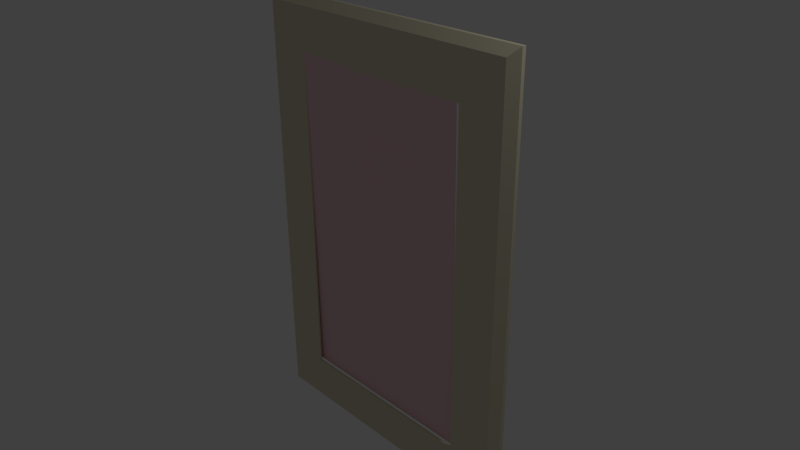 # Source: picture.blend  (saved by Blender 2.76.0; exported with 4.5.12 LTS)
import bpy
from mathutils import Matrix  # noqa: F401  (used for matrix-valued properties, if any)

bpy.ops.wm.read_factory_settings(use_empty=True)
scene = bpy.context.scene
scene.name = 'Scene'

# ---- collections
col_collection_1 = bpy.data.collections.new('Collection 1'); scene.collection.children.link(col_collection_1)

# ---- materials (node trees are filled in below, after node groups)
mat_w__4 = bpy.data.materials.new('w  4')
mat_w__4.alpha_threshold = 0.0
mat_w__4.use_transparent_shadow = False
mat_w__4.diffuse_color = (0.7373, 0.6784, 0.502, 1.0)
mat_w__4.specular_color = (0.1569, 0.1569, 0.1569)
mat_w__4.roughness = 0.5
mat_goldd = bpy.data.materials.new('goldd')
mat_goldd.alpha_threshold = 0.0
mat_goldd.use_transparent_shadow = False
mat_goldd.diffuse_color = (0.3373, 0.2196, 0.06667, 1.0)
mat_goldd.specular_color = (0.749, 0.6627, 0.498)
mat_goldd.roughness = 0.5
mat_glossy_green = bpy.data.materials.new('glossy green')
mat_glossy_green.alpha_threshold = 0.0
mat_glossy_green.use_transparent_shadow = False
mat_glossy_green.diffuse_color = (0.8745, 0.5804, 0.6353, 1.0)
mat_glossy_green.specular_color = (0.1529, 0.1529, 0.1529)
mat_glossy_green.roughness = 0.5

# ---- material node trees

# ---- world
world_world = bpy.data.worlds.new('World'); scene.world = world_world
world_world.color = (0.05088, 0.05088, 0.05088)
world_world.use_sun_shadow = False
world_world.sun_shadow_jitter_overblur = 0.0
world_world.cycles.sampling_method = 'MANUAL'
world_world.cycles.sample_map_resolution = 256

# ---- cameras
cam_camera = bpy.data.cameras.new('Camera')
cam_camera.clip_end = 100.0
cam_camera.lens = 35.0
cam_camera.sensor_width = 32.0
cam_camera.sensor_height = 18.0
cam_camera.ortho_scale = 7.314
cam_camera.dof.focus_distance = 0.0
cam_camera.dof.aperture_fstop = 128.0

# ---- lights
light_lamp = bpy.data.lights.new('Lamp', 'POINT')
light_lamp.transmission_factor = 0.0
light_lamp.cutoff_distance = 30.0
light_lamp.energy = 100.0
light_lamp.shadow_buffer_clip_start = 1.001
light_lamp.shadow_soft_size = 0.1
light_lamp.shadow_maximum_resolution = 0.006
light_lamp.use_absolute_resolution = True
light_lamp.cycles.use_multiple_importance_sampling = False

# ---- meshes
me_rectangle0 = bpy.data.meshes.new('Rectangle0')
me_rectangle0.from_pydata([(0.9426, 23.23, 13.62), (1.006, 23.23, 13.63), (1.068, 23.24, 13.63), (1.125, 23.25, 13.64), (1.177, 23.26, 13.66), (1.22, 23.28, 13.68), (1.253, 23.31, 13.71), (1.273, 23.36, 13.75), (1.277, 23.38, 13.78), (1.279, 23.41, 13.8), (1.28, 23.43, 13.83), (1.281, 23.46, 13.85), (1.28, 23.48, 13.88), (1.279, 23.51, 13.91), (1.278, 23.54, 13.93), (1.31, 23.56, 13.95), (1.342, 23.58, 13.98), (1.37, 23.6, 14.0), (1.395, 23.62, 14.02), (1.415, 23.64, 14.04), (1.428, 23.67, 14.06), (1.433, 23.69, 14.09), (1.436, 24.1, 14.5), (1.308, 24.1, 14.5), (1.33, 27.02, 17.42), (1.357, 27.02, 17.42), (1.383, 27.03, 17.42), (1.407, 27.03, 17.43), (1.429, 27.04, 17.44), (1.447, 27.05, 17.45), (1.46, 27.07, 17.47), (1.468, 27.09, 17.49), (1.474, 27.51, 17.9), (1.51, 27.51, 17.91), (1.545, 27.51, 17.91), (1.578, 27.52, 17.92), (1.609, 27.52, 17.92), (1.635, 27.53, 17.93), (1.657, 27.53, 17.93), (1.673, 27.54, 17.94), (1.731, 27.57, 17.97), (1.783, 27.62, 18.02), (1.826, 27.68, 18.08), (1.86, 27.74, 18.14), (1.884, 27.8, 18.2), (1.897, 27.87, 18.27), (1.9, 27.93, 18.33), (1.826, 27.93, 18.33), (1.83, 28.47, 18.87), (1.917, 28.47, 18.87), (1.922, 29.22, 19.62), (1.946, 29.21, 19.61), (1.969, 29.2, 19.6), (1.992, 29.19, 19.59), (2.015, 29.19, 19.59), (2.036, 29.19, 19.59), (2.057, 29.19, 19.6), (2.076, 29.21, 19.61), (2.085, 29.23, 19.63), (2.085, 29.25, 19.66), (2.081, 29.28, 19.69), (2.074, 29.31, 19.72), (2.069, 29.34, 19.75), (2.068, 29.37, 19.77), (2.075, 29.39, 19.79), (2.127, 29.46, 19.86), (2.184, 29.54, 19.94), (2.243, 29.63, 20.03), (2.299, 29.72, 20.12), (2.349, 29.81, 20.21), (2.389, 29.88, 20.28), (2.416, 29.93, 20.34), (2.428, 29.98, 20.39), (2.43, 30.04, 20.45), (2.422, 30.11, 20.51), (2.409, 30.17, 20.57), (2.394, 30.23, 20.63), (2.379, 30.28, 20.68), (2.367, 30.31, 20.72), (2.395, 30.32, 20.73), (2.427, 30.33, 20.73), (2.459, 30.34, 20.74), (2.49, 30.35, 20.75), (2.517, 30.36, 20.76), (2.536, 30.38, 20.79), (2.547, 30.42, 20.82), (2.548, 30.68, 21.08), (2.023, 30.68, 21.08), (0.9895, 29.51, 19.9), (0.5917, -23.7, 13.62), (0.6553, -23.71, 13.63), (0.7168, -23.71, 13.63), (0.7742, -23.72, 13.64), (0.8253, -23.73, 13.66), (0.8681, -23.76, 13.68), (0.9004, -23.79, 13.71), (0.9203, -23.83, 13.75), (0.9237, -23.86, 13.78), (0.9257, -23.88, 13.8), (0.9264, -23.91, 13.83), (0.9263, -23.93, 13.85), (0.9253, -23.96, 13.88), (0.924, -23.98, 13.91), (0.9223, -24.01, 13.93), (0.9546, -24.03, 13.95), (0.9855, -24.05, 13.98), (1.014, -24.08, 14.0), (1.038, -24.1, 14.02), (1.057, -24.12, 14.04), (1.07, -24.14, 14.06), (1.075, -24.17, 14.09), (1.072, -24.58, 14.5), (0.9437, -24.58, 14.5), (0.9219, -27.5, 17.42), (0.9491, -27.5, 17.42), (0.9753, -27.5, 17.42), (0.9997, -27.51, 17.43), (1.021, -27.52, 17.44), (1.039, -27.53, 17.45), (1.052, -27.55, 17.47), (1.059, -27.57, 17.49), (1.059, -27.98, 17.9), (1.095, -27.99, 17.91), (1.13, -27.99, 17.91), (1.163, -28.0, 17.92), (1.194, -28.0, 17.92), (1.22, -28.01, 17.93), (1.241, -28.01, 17.93), (1.257, -28.02, 17.94), (1.315, -28.05, 17.97), (1.366, -28.1, 18.02), (1.408, -28.16, 18.08), (1.441, -28.22, 18.14), (1.464, -28.29, 18.2), (1.477, -28.35, 18.27), (1.479, -28.41, 18.33), (1.405, -28.41, 18.33), (1.401, -28.95, 18.87), (1.487, -28.95, 18.87), (1.482, -29.71, 19.62), (1.505, -29.7, 19.61), (1.529, -29.68, 19.6), (1.552, -29.68, 19.59), (1.575, -29.67, 19.59), (1.596, -29.67, 19.59), (1.616, -29.68, 19.6), (1.635, -29.69, 19.61), (1.644, -29.72, 19.63), (1.644, -29.74, 19.66), (1.639, -29.77, 19.69), (1.632, -29.8, 19.72), (1.626, -29.83, 19.75), (1.625, -29.86, 19.77), (1.631, -29.87, 19.79), (1.683, -29.94, 19.86), (1.739, -30.03, 19.94), (1.796, -30.12, 20.03), (1.851, -30.21, 20.12), (1.9, -30.3, 20.21), (1.939, -30.37, 20.28), (1.964, -30.42, 20.34), (1.976, -30.47, 20.39), (1.977, -30.53, 20.45), (1.968, -30.6, 20.51), (1.955, -30.66, 20.57), (1.938, -30.72, 20.63), (1.922, -30.77, 20.68), (1.91, -30.8, 20.72), (1.938, -30.81, 20.73), (1.97, -30.82, 20.73), (2.002, -30.83, 20.74), (2.033, -30.84, 20.75), (2.059, -30.85, 20.76), (2.078, -30.88, 20.79), (2.089, -30.91, 20.82), (2.086, -31.17, 21.08), (1.56, -31.17, 21.08), (0.5447, -29.98, 19.9), (0.5916, -23.7, -13.62), (0.6553, -23.71, -13.63), (0.7168, -23.71, -13.63), (0.7742, -23.72, -13.64), (0.8253, -23.73, -13.66), (0.8681, -23.76, -13.68), (0.9004, -23.79, -13.71), (0.9203, -23.83, -13.75), (0.9237, -23.86, -13.78), (0.9257, -23.88, -13.8), (0.9264, -23.91, -13.83), (0.9262, -23.93, -13.85), (0.9253, -23.96, -13.88), (0.924, -23.98, -13.91), (0.9223, -24.01, -13.93), (0.9546, -24.03, -13.95), (0.9855, -24.05, -13.98), (1.014, -24.08, -14.0), (1.038, -24.1, -14.02), (1.057, -24.12, -14.04), (1.07, -24.14, -14.06), (1.075, -24.17, -14.09), (1.072, -24.58, -14.5), (0.9437, -24.58, -14.5), (0.9219, -27.5, -17.42), (0.9491, -27.5, -17.42), (0.9753, -27.5, -17.42), (0.9997, -27.51, -17.43), (1.021, -27.52, -17.44), (1.039, -27.53, -17.45), (1.052, -27.55, -17.47), (1.059, -27.57, -17.49), (1.059, -27.98, -17.9), (1.095, -27.99, -17.91), (1.13, -27.99, -17.91), (1.163, -28.0, -17.92), (1.194, -28.0, -17.92), (1.22, -28.01, -17.93), (1.241, -28.01, -17.93), (1.257, -28.02, -17.94), (1.315, -28.05, -17.97), (1.366, -28.1, -18.02), (1.408, -28.16, -18.08), (1.441, -28.22, -18.14), (1.464, -28.29, -18.2), (1.477, -28.35, -18.27), (1.479, -28.41, -18.33), (1.405, -28.41, -18.33), (1.401, -28.95, -18.87), (1.487, -28.95, -18.87), (1.482, -29.71, -19.62), (1.505, -29.7, -19.61), (1.529, -29.68, -19.6), (1.552, -29.68, -19.59), (1.575, -29.67, -19.59), (1.596, -29.67, -19.59), (1.616, -29.68, -19.6), (1.635, -29.69, -19.61), (1.644, -29.72, -19.63), (1.644, -29.74, -19.66), (1.639, -29.77, -19.69), (1.632, -29.8, -19.72), (1.626, -29.83, -19.75), (1.625, -29.86, -19.77), (1.631, -29.87, -19.79), (1.683, -29.94, -19.86), (1.739, -30.03, -19.94), (1.796, -30.12, -20.03), (1.851, -30.21, -20.12), (1.9, -30.3, -20.21), (1.939, -30.37, -20.28), (1.964, -30.42, -20.34), (1.976, -30.47, -20.39), (1.977, -30.53, -20.45), (1.968, -30.6, -20.51), (1.955, -30.66, -20.57), (1.938, -30.72, -20.63), (1.922, -30.77, -20.68), (1.91, -30.81, -20.72), (1.938, -30.81, -20.73), (1.97, -30.82, -20.73), (2.002, -30.83, -20.74), (2.033, -30.84, -20.75), (2.059, -30.85, -20.76), (2.078, -30.88, -20.79), (2.089, -30.91, -20.82), (2.086, -31.17, -21.08), (1.56, -31.17, -21.08), (0.5447, -29.98, -19.9), (0.9426, 23.23, -13.62), (1.006, 23.23, -13.63), (1.068, 23.24, -13.63), (1.125, 23.25, -13.64), (1.177, 23.26, -13.66), (1.22, 23.28, -13.68), (1.253, 23.31, -13.71), (1.273, 23.36, -13.75), (1.277, 23.38, -13.78), (1.279, 23.41, -13.8), (1.28, 23.43, -13.83), (1.281, 23.46, -13.85), (1.28, 23.48, -13.88), (1.279, 23.51, -13.91), (1.278, 23.54, -13.93), (1.31, 23.56, -13.95), (1.342, 23.58, -13.98), (1.37, 23.6, -14.0), (1.395, 23.62, -14.02), (1.415, 23.64, -14.04), (1.428, 23.67, -14.06), (1.433, 23.69, -14.09), (1.436, 24.1, -14.5), (1.308, 24.1, -14.5), (1.33, 27.02, -17.42), (1.357, 27.02, -17.42), (1.383, 27.03, -17.42), (1.407, 27.03, -17.43), (1.429, 27.04, -17.44), (1.447, 27.05, -17.45), (1.46, 27.07, -17.47), (1.468, 27.09, -17.49), (1.474, 27.51, -17.9), (1.51, 27.51, -17.91), (1.545, 27.51, -17.91), (1.578, 27.52, -17.92), (1.609, 27.52, -17.92), (1.635, 27.53, -17.93), (1.657, 27.53, -17.93), (1.673, 27.54, -17.94), (1.731, 27.57, -17.97), (1.783, 27.62, -18.02), (1.826, 27.68, -18.08), (1.86, 27.74, -18.14), (1.884, 27.8, -18.2), (1.897, 27.87, -18.27), (1.9, 27.93, -18.33), (1.826, 27.93, -18.33), (1.83, 28.47, -18.87), (1.917, 28.47, -18.87), (1.922, 29.22, -19.62), (1.946, 29.21, -19.61), (1.969, 29.2, -19.6), (1.992, 29.19, -19.59), (2.015, 29.19, -19.59), (2.036, 29.19, -19.59), (2.057, 29.19, -19.6), (2.076, 29.21, -19.61), (2.085, 29.23, -19.63), (2.085, 29.25, -19.66), (2.081, 29.28, -19.69), (2.074, 29.31, -19.72), (2.069, 29.34, -19.75), (2.068, 29.37, -19.77), (2.075, 29.39, -19.79), (2.127, 29.46, -19.86), (2.184, 29.54, -19.94), (2.243, 29.63, -20.03), (2.299, 29.72, -20.12), (2.349, 29.81, -20.21), (2.389, 29.88, -20.28), (2.416, 29.93, -20.34), (2.428, 29.98, -20.39), (2.43, 30.04, -20.45), (2.422, 30.11, -20.51), (2.409, 30.17, -20.57), (2.394, 30.23, -20.63), (2.379, 30.28, -20.68), (2.367, 30.31, -20.72), (2.395, 30.32, -20.73), (2.427, 30.33, -20.73), (2.459, 30.34, -20.74), (2.49, 30.35, -20.75), (2.517, 30.36, -20.76), (2.536, 30.38, -20.79), (2.547, 30.42, -20.82), (2.548, 30.68, -21.08), (2.023, 30.68, -21.08), (0.9895, 29.51, -19.9), (1.072, -24.58, 14.5), (1.436, 24.1, 14.5), (1.436, 24.1, 14.5), (0.9437, -24.58, 14.5), (1.308, 24.1, 14.5), (1.308, 24.1, 14.5), (1.479, -28.41, 18.33), (1.9, 27.93, 18.33), (1.9, 27.93, 18.33), (1.405, -28.41, 18.33), (1.826, 27.93, 18.33), (1.826, 27.93, 18.33), (1.401, -28.95, 18.87), (1.83, 28.47, 18.87), (1.83, 28.47, 18.87), (1.487, -28.95, 18.87), (1.917, 28.47, 18.87), (1.917, 28.47, 18.87), (1.482, -29.71, 19.62), (1.922, 29.22, 19.62), (1.922, 29.22, 19.62), (1.575, -29.67, 19.59), (2.015, 29.19, 19.59), (2.015, 29.19, 19.59), (1.596, -29.67, 19.59), (2.036, 29.19, 19.59), (2.036, 29.19, 19.59), (2.086, -31.17, 21.08), (2.548, 30.68, 21.08), (2.548, 30.68, 21.08), (1.56, -31.17, 21.08), (2.023, 30.68, 21.08), (2.023, 30.68, 21.08), (0.5917, -23.7, 13.62), (0.9426, 23.23, 13.62), (0.5917, -23.7, 13.62), (1.072, -24.58, -14.5), (1.072, -24.58, 14.5), (1.072, -24.58, 14.5), (0.9437, -24.58, 14.5), (0.9437, -24.58, -14.5), (0.9437, -24.58, 14.5), (0.9437, -24.58, 14.5), (1.479, -28.41, -18.33), (1.479, -28.41, 18.33), (1.479, -28.41, 18.33), (1.405, -28.41, 18.33), (1.405, -28.41, -18.33), (1.405, -28.41, 18.33), (1.405, -28.41, 18.33), (1.401, -28.95, -18.87), (1.401, -28.95, 18.87), (1.401, -28.95, 18.87), (1.487, -28.95, 18.87), (1.487, -28.95, -18.87), (1.487, -28.95, 18.87), (1.487, -28.95, 18.87), (1.482, -29.71, -19.62), (1.482, -29.71, 19.62), (1.482, -29.71, 19.62), (1.575, -29.67, -19.59), (1.575, -29.67, 19.59), (1.575, -29.67, 19.59), (1.596, -29.67, 19.59), (1.596, -29.67, 19.59), (1.596, -29.67, 19.59), (2.086, -31.17, -21.08), (2.086, -31.17, 21.08), (2.086, -31.17, 21.08), (1.56, -31.17, 21.08), (1.56, -31.17, -21.08), (1.56, -31.17, 21.08), (1.56, -31.17, 21.08), (0.5916, -23.7, -13.62), (0.5917, -23.7, 13.62), (0.5916, -23.7, -13.62), (1.436, 24.1, -14.5), (1.072, -24.58, -14.5), (1.072, -24.58, -14.5), (0.9437, -24.58, -14.5), (1.308, 24.1, -14.5), (0.9437, -24.58, -14.5), (0.9437, -24.58, -14.5), (1.9, 27.93, -18.33), (1.479, -28.41, -18.33), (1.479, -28.41, -18.33), (1.405, -28.41, -18.33), (1.826, 27.93, -18.33), (1.405, -28.41, -18.33), (1.405, -28.41, -18.33), (1.83, 28.47, -18.87), (1.401, -28.95, -18.87), (1.401, -28.95, -18.87), (1.487, -28.95, -18.87), (1.917, 28.47, -18.87), (1.487, -28.95, -18.87), (1.487, -28.95, -18.87), (1.922, 29.22, -19.62), (1.482, -29.71, -19.62), (1.482, -29.71, -19.62), (2.015, 29.19, -19.59), (1.575, -29.67, -19.59), (1.575, -29.67, -19.59), (1.596, -29.67, -19.59), (2.036, 29.19, -19.59), (2.548, 30.68, -21.08), (2.086, -31.17, -21.08), (2.086, -31.17, -21.08), (1.56, -31.17, -21.08), (2.023, 30.68, -21.08), (1.56, -31.17, -21.08), (1.56, -31.17, -21.08), (0.9426, 23.23, -13.62), (0.5916, -23.7, -13.62), (0.9426, 23.23, -13.62), (1.308, 24.1, 14.5), (1.436, 24.1, 14.5), (1.436, 24.1, -14.5), (1.436, 24.1, -14.5), (1.308, 24.1, -14.5), (1.308, 24.1, 14.5), (1.308, 24.1, 14.5), (1.308, 24.1, -14.5), (1.308, 24.1, -14.5), (1.826, 27.93, 18.33), (1.9, 27.93, 18.33), (1.9, 27.93, -18.33), (1.9, 27.93, -18.33), (1.826, 27.93, -18.33), (1.826, 27.93, 18.33), (1.826, 27.93, 18.33), (1.826, 27.93, -18.33), (1.826, 27.93, -18.33), (1.917, 28.47, 18.87), (1.83, 28.47, 18.87), (1.83, 28.47, -18.87), (1.83, 28.47, -18.87), (1.917, 28.47, -18.87), (1.917, 28.47, 18.87), (1.917, 28.47, 18.87), (1.917, 28.47, -18.87), (1.917, 28.47, -18.87), (1.922, 29.22, 19.62), (1.922, 29.22, -19.62), (1.922, 29.22, -19.62), (2.036, 29.19, 19.59), (2.015, 29.19, 19.59), (2.015, 29.19, -19.59), (2.015, 29.19, -19.59), (2.036, 29.19, -19.59), (2.036, 29.19, 19.59), (2.036, 29.19, 19.59), (2.036, 29.19, -19.59), (2.036, 29.19, -19.59), (2.023, 30.68, 21.08), (2.548, 30.68, 21.08), (2.548, 30.68, -21.08), (2.548, 30.68, -21.08), (2.023, 30.68, -21.08), (2.023, 30.68, 21.08), (2.023, 30.68, 21.08), (2.023, 30.68, -21.08), (2.023, 30.68, -21.08), (0.9426, 23.23, 13.62), (0.9426, 23.23, -13.62), (0.9426, 23.23, 13.62)], [], [(0, 90, 89), (0, 1, 90), (91, 90, 1), (1, 2, 91), (92, 91, 2), (2, 3, 92), (93, 92, 3), (3, 4, 93), (94, 93, 4), (4, 5, 94), (95, 94, 5), (5, 6, 95), (96, 95, 6), (6, 7, 96), (97, 96, 7), (7, 8, 97), (98, 97, 8), (8, 9, 98), (99, 98, 9), (9, 10, 99), (100, 99, 10), (10, 11, 100), (101, 100, 11), (11, 12, 101), (102, 101, 12), (12, 13, 102), (103, 102, 13), (13, 14, 103), (104, 103, 14), (14, 15, 104), (105, 104, 15), (15, 16, 105), (106, 105, 16), (16, 17, 106), (107, 106, 17), (17, 18, 107), (108, 107, 18), (18, 19, 108), (109, 108, 19), (19, 20, 109), (110, 109, 20), (20, 21, 110), (111, 110, 21), (21, 22, 111), (112, 356, 357), (358, 23, 112), (113, 359, 360), (361, 24, 113), (114, 113, 24), (24, 25, 114), (115, 114, 25), (25, 26, 115), (116, 115, 26), (26, 27, 116), (117, 116, 27), (27, 28, 117), (118, 117, 28), (28, 29, 118), (119, 118, 29), (29, 30, 119), (120, 119, 30), (30, 31, 120), (121, 120, 31), (31, 32, 121), (122, 121, 32), (32, 33, 122), (123, 122, 33), (33, 34, 123), (124, 123, 34), (34, 35, 124), (125, 124, 35), (35, 36, 125), (126, 125, 36), (36, 37, 126), (127, 126, 37), (37, 38, 127), (128, 127, 38), (38, 39, 128), (129, 128, 39), (39, 40, 129), (130, 129, 40), (40, 41, 130), (131, 130, 41), (41, 42, 131), (132, 131, 42), (42, 43, 132), (133, 132, 43), (43, 44, 133), (134, 133, 44), (44, 45, 134), (135, 134, 45), (45, 46, 135), (136, 362, 363), (364, 47, 136), (137, 365, 366), (367, 48, 137), (138, 368, 369), (370, 49, 138), (139, 371, 372), (373, 50, 139), (140, 374, 375), (376, 51, 140), (141, 140, 51), (51, 52, 141), (142, 141, 52), (52, 53, 142), (143, 142, 53), (53, 54, 143), (144, 377, 378), (379, 55, 144), (145, 380, 381), (382, 56, 145), (146, 145, 56), (56, 57, 146), (147, 146, 57), (57, 58, 147), (148, 147, 58), (58, 59, 148), (149, 148, 59), (59, 60, 149), (150, 149, 60), (60, 61, 150), (151, 150, 61), (61, 62, 151), (152, 151, 62), (62, 63, 152), (153, 152, 63), (63, 64, 153), (154, 153, 64), (64, 65, 154), (155, 154, 65), (65, 66, 155), (156, 155, 66), (66, 67, 156), (157, 156, 67), (67, 68, 157), (158, 157, 68), (68, 69, 158), (159, 158, 69), (69, 70, 159), (160, 159, 70), (70, 71, 160), (161, 160, 71), (71, 72, 161), (162, 161, 72), (72, 73, 162), (163, 162, 73), (73, 74, 163), (164, 163, 74), (74, 75, 164), (165, 164, 75), (75, 76, 165), (166, 165, 76), (76, 77, 166), (167, 166, 77), (77, 78, 167), (168, 167, 78), (78, 79, 168), (169, 168, 79), (79, 80, 169), (170, 169, 80), (80, 81, 170), (171, 170, 81), (81, 82, 171), (172, 171, 82), (82, 83, 172), (173, 172, 83), (83, 84, 173), (174, 173, 84), (84, 85, 174), (175, 174, 85), (85, 86, 175), (176, 383, 384), (385, 87, 176), (177, 386, 387), (388, 88, 177), (389, 177, 88), (88, 390, 391), (179, 178, 89), (89, 90, 179), (180, 179, 90), (90, 91, 180), (181, 180, 91), (91, 92, 181), (182, 181, 92), (92, 93, 182), (183, 182, 93), (93, 94, 183), (184, 183, 94), (94, 95, 184), (185, 184, 95), (95, 96, 185), (186, 185, 96), (96, 97, 186), (187, 186, 97), (97, 98, 187), (188, 187, 98), (98, 99, 188), (189, 188, 99), (99, 100, 189), (190, 189, 100), (100, 101, 190), (191, 190, 101), (101, 102, 191), (192, 191, 102), (102, 103, 192), (193, 192, 103), (103, 104, 193), (194, 193, 104), (104, 105, 194), (195, 194, 105), (105, 106, 195), (196, 195, 106), (106, 107, 196), (197, 196, 107), (107, 108, 197), (198, 197, 108), (108, 109, 198), (199, 198, 109), (109, 110, 199), (200, 199, 110), (110, 111, 200), (201, 392, 393), (394, 395, 201), (202, 396, 397), (398, 113, 202), (203, 202, 113), (113, 114, 203), (204, 203, 114), (114, 115, 204), (205, 204, 115), (115, 116, 205), (206, 205, 116), (116, 117, 206), (207, 206, 117), (117, 118, 207), (208, 207, 118), (118, 119, 208), (209, 208, 119), (119, 120, 209), (210, 209, 120), (120, 121, 210), (211, 210, 121), (121, 122, 211), (212, 211, 122), (122, 123, 212), (213, 212, 123), (123, 124, 213), (214, 213, 124), (124, 125, 214), (215, 214, 125), (125, 126, 215), (216, 215, 126), (126, 127, 216), (217, 216, 127), (127, 128, 217), (218, 217, 128), (128, 129, 218), (219, 218, 129), (129, 130, 219), (220, 219, 130), (130, 131, 220), (221, 220, 131), (131, 132, 221), (222, 221, 132), (132, 133, 222), (223, 222, 133), (133, 134, 223), (224, 223, 134), (134, 135, 224), (225, 399, 400), (401, 402, 225), (226, 403, 404), (405, 137, 226), (227, 406, 407), (408, 409, 227), (228, 410, 411), (412, 139, 228), (229, 413, 414), (415, 140, 229), (230, 229, 140), (140, 141, 230), (231, 230, 141), (141, 142, 231), (232, 231, 142), (142, 143, 232), (233, 416, 417), (418, 419, 233), (234, 233, 420), (421, 145, 234), (235, 234, 145), (145, 146, 235), (236, 235, 146), (146, 147, 236), (237, 236, 147), (147, 148, 237), (238, 237, 148), (148, 149, 238), (239, 238, 149), (149, 150, 239), (240, 239, 150), (150, 151, 240), (241, 240, 151), (151, 152, 241), (242, 241, 152), (152, 153, 242), (243, 242, 153), (153, 154, 243), (244, 243, 154), (154, 155, 244), (245, 244, 155), (155, 156, 245), (246, 245, 156), (156, 157, 246), (247, 246, 157), (157, 158, 247), (248, 247, 158), (158, 159, 248), (249, 248, 159), (159, 160, 249), (250, 249, 160), (160, 161, 250), (251, 250, 161), (161, 162, 251), (252, 251, 162), (162, 163, 252), (253, 252, 163), (163, 164, 253), (254, 253, 164), (164, 165, 254), (255, 254, 165), (165, 166, 255), (256, 255, 166), (166, 167, 256), (257, 256, 167), (167, 168, 257), (258, 257, 168), (168, 169, 258), (259, 258, 169), (169, 170, 259), (260, 259, 170), (170, 171, 260), (261, 260, 171), (171, 172, 261), (262, 261, 172), (172, 173, 262), (263, 262, 173), (173, 174, 263), (264, 263, 174), (174, 175, 264), (265, 422, 423), (424, 425, 265), (266, 426, 427), (428, 177, 266), (429, 266, 177), (177, 430, 431), (268, 267, 178), (178, 179, 268), (269, 268, 179), (179, 180, 269), (270, 269, 180), (180, 181, 270), (271, 270, 181), (181, 182, 271), (272, 271, 182), (182, 183, 272), (273, 272, 183), (183, 184, 273), (274, 273, 184), (184, 185, 274), (275, 274, 185), (185, 186, 275), (276, 275, 186), (186, 187, 276), (277, 276, 187), (187, 188, 277), (278, 277, 188), (188, 189, 278), (279, 278, 189), (189, 190, 279), (280, 279, 190), (190, 191, 280), (281, 280, 191), (191, 192, 281), (282, 281, 192), (192, 193, 282), (283, 282, 193), (193, 194, 283), (284, 283, 194), (194, 195, 284), (285, 284, 195), (195, 196, 285), (286, 285, 196), (196, 197, 286), (287, 286, 197), (197, 198, 287), (288, 287, 198), (198, 199, 288), (289, 288, 199), (199, 200, 289), (290, 432, 433), (434, 435, 290), (291, 436, 437), (438, 202, 291), (292, 291, 202), (202, 203, 292), (293, 292, 203), (203, 204, 293), (294, 293, 204), (204, 205, 294), (295, 294, 205), (205, 206, 295), (296, 295, 206), (206, 207, 296), (297, 296, 207), (207, 208, 297), (298, 297, 208), (208, 209, 298), (299, 298, 209), (209, 210, 299), (300, 299, 210), (210, 211, 300), (301, 300, 211), (211, 212, 301), (302, 301, 212), (212, 213, 302), (303, 302, 213), (213, 214, 303), (304, 303, 214), (214, 215, 304), (305, 304, 215), (215, 216, 305), (306, 305, 216), (216, 217, 306), (307, 306, 217), (217, 218, 307), (308, 307, 218), (218, 219, 308), (309, 308, 219), (219, 220, 309), (310, 309, 220), (220, 221, 310), (311, 310, 221), (221, 222, 311), (312, 311, 222), (222, 223, 312), (313, 312, 223), (223, 224, 313), (314, 439, 440), (441, 442, 314), (315, 443, 444), (445, 226, 315), (316, 446, 447), (448, 449, 316), (317, 450, 451), (452, 228, 317), (318, 453, 454), (455, 229, 318), (319, 318, 229), (229, 230, 319), (320, 319, 230), (230, 231, 320), (321, 320, 231), (231, 232, 321), (322, 456, 457), (458, 459, 322), (323, 460, 233), (233, 234, 323), (324, 323, 234), (234, 235, 324), (325, 324, 235), (235, 236, 325), (326, 325, 236), (236, 237, 326), (327, 326, 237), (237, 238, 327), (328, 327, 238), (238, 239, 328), (329, 328, 239), (239, 240, 329), (330, 329, 240), (240, 241, 330), (331, 330, 241), (241, 242, 331), (332, 331, 242), (242, 243, 332), (333, 332, 243), (243, 244, 333), (334, 333, 244), (244, 245, 334), (335, 334, 245), (245, 246, 335), (336, 335, 246), (246, 247, 336), (337, 336, 247), (247, 248, 337), (338, 337, 248), (248, 249, 338), (339, 338, 249), (249, 250, 339), (340, 339, 250), (250, 251, 340), (341, 340, 251), (251, 252, 341), (342, 341, 252), (252, 253, 342), (343, 342, 253), (253, 254, 343), (344, 343, 254), (254, 255, 344), (345, 344, 255), (255, 256, 345), (346, 345, 256), (256, 257, 346), (347, 346, 257), (257, 258, 347), (348, 347, 258), (258, 259, 348), (349, 348, 259), (259, 260, 349), (350, 349, 260), (260, 261, 350), (351, 350, 261), (261, 262, 351), (352, 351, 262), (262, 263, 352), (353, 352, 263), (263, 264, 353), (354, 461, 462), (463, 464, 354), (355, 465, 466), (467, 266, 355), (468, 355, 266), (266, 469, 470), (1, 0, 267), (267, 268, 1), (2, 1, 268), (268, 269, 2), (3, 2, 269), (269, 270, 3), (4, 3, 270), (270, 271, 4), (5, 4, 271), (271, 272, 5), (6, 5, 272), (272, 273, 6), (7, 6, 273), (273, 274, 7), (8, 7, 274), (274, 275, 8), (9, 8, 275), (275, 276, 9), (10, 9, 276), (276, 277, 10), (11, 10, 277), (277, 278, 11), (12, 11, 278), (278, 279, 12), (13, 12, 279), (279, 280, 13), (14, 13, 280), (280, 281, 14), (15, 14, 281), (281, 282, 15), (16, 15, 282), (282, 283, 16), (17, 16, 283), (283, 284, 17), (18, 17, 284), (284, 285, 18), (19, 18, 285), (285, 286, 19), (20, 19, 286), (286, 287, 20), (21, 20, 287), (287, 288, 21), (22, 21, 288), (288, 289, 22), (471, 472, 473), (474, 475, 476), (24, 477, 478), (479, 291, 24), (25, 24, 291), (291, 292, 25), (26, 25, 292), (292, 293, 26), (27, 26, 293), (293, 294, 27), (28, 27, 294), (294, 295, 28), (29, 28, 295), (295, 296, 29), (30, 29, 296), (296, 297, 30), (31, 30, 297), (297, 298, 31), (32, 31, 298), (298, 299, 32), (33, 32, 299), (299, 300, 33), (34, 33, 300), (300, 301, 34), (35, 34, 301), (301, 302, 35), (36, 35, 302), (302, 303, 36), (37, 36, 303), (303, 304, 37), (38, 37, 304), (304, 305, 38), (39, 38, 305), (305, 306, 39), (40, 39, 306), (306, 307, 40), (41, 40, 307), (307, 308, 41), (42, 41, 308), (308, 309, 42), (43, 42, 309), (309, 310, 43), (44, 43, 310), (310, 311, 44), (45, 44, 311), (311, 312, 45), (46, 45, 312), (312, 313, 46), (480, 481, 482), (483, 484, 485), (48, 486, 487), (488, 315, 48), (489, 490, 491), (492, 493, 494), (50, 495, 496), (497, 317, 50), (51, 498, 499), (500, 318, 51), (52, 51, 318), (318, 319, 52), (53, 52, 319), (319, 320, 53), (54, 53, 320), (320, 321, 54), (501, 502, 503), (504, 505, 506), (56, 507, 508), (509, 323, 56), (57, 56, 323), (323, 324, 57), (58, 57, 324), (324, 325, 58), (59, 58, 325), (325, 326, 59), (60, 59, 326), (326, 327, 60), (61, 60, 327), (327, 328, 61), (62, 61, 328), (328, 329, 62), (63, 62, 329), (329, 330, 63), (64, 63, 330), (330, 331, 64), (65, 64, 331), (331, 332, 65), (66, 65, 332), (332, 333, 66), (67, 66, 333), (333, 334, 67), (68, 67, 334), (334, 335, 68), (69, 68, 335), (335, 336, 69), (70, 69, 336), (336, 337, 70), (71, 70, 337), (337, 338, 71), (72, 71, 338), (338, 339, 72), (73, 72, 339), (339, 340, 73), (74, 73, 340), (340, 341, 74), (75, 74, 341), (341, 342, 75), (76, 75, 342), (342, 343, 76), (77, 76, 343), (343, 344, 77), (78, 77, 344), (344, 345, 78), (79, 78, 345), (345, 346, 79), (80, 79, 346), (346, 347, 80), (81, 80, 347), (347, 348, 81), (82, 81, 348), (348, 349, 82), (83, 82, 349), (349, 350, 83), (84, 83, 350), (350, 351, 84), (85, 84, 351), (351, 352, 85), (86, 85, 352), (352, 353, 86), (510, 511, 512), (513, 514, 515), (88, 516, 517), (518, 355, 88), (519, 88, 355), (355, 520, 521)])
me_rectangle0.polygons.foreach_set('material_index', [0, 0, 0, 0, 0, 0, 0, 0, 0, 0, 0, 0, 0, 0, 0, 0, 0, 0, 0, 0, 0, 0, 0, 0, 0, 0, 0, 0, 0, 0, 0, 0, 0, 0, 0, 0, 0, 0, 0, 0, 0, 0, 1, 1, 0, 0, 0, 0, 0, 0, 0, 0, 0, 0, 0, 0, 0, 0, 0, 0, 0, 0, 1, 1, 0, 0, 0, 0, 0, 0, 0, 0, 0, 0, 0, 0, 0, 0, 0, 0, 0, 0, 0, 0, 0, 0, 0, 0, 0, 0, 0, 0, 0, 0, 1, 1, 0, 0, 0, 0, 0, 0, 0, 0, 0, 0, 0, 0, 0, 0, 0, 0, 0, 0, 0, 0, 0, 0, 0, 0, 0, 0, 0, 0, 0, 0, 0, 0, 0, 0, 0, 0, 0, 0, 0, 0, 0, 0, 0, 0, 0, 0, 0, 0, 0, 0, 0, 0, 0, 0, 0, 0, 0, 0, 0, 0, 0, 0, 0, 0, 0, 0, 0, 0, 0, 0, 0, 0, 0, 0, 1, 1, 0, 0, 0, 0, 0, 0, 0, 0, 0, 0, 0, 0, 0, 0, 0, 0, 0, 0, 0, 0, 0, 0, 0, 0, 0, 0, 0, 0, 0, 0, 0, 0, 0, 0, 0, 0, 0, 0, 0, 0, 0, 0, 0, 0, 0, 0, 0, 0, 1, 1, 0, 0, 0, 0, 0, 0, 0, 0, 0, 0, 0, 0, 0, 0, 0, 0, 0, 0, 1, 1, 0, 0, 0, 0, 0, 0, 0, 0, 0, 0, 0, 0, 0, 0, 0, 0, 0, 0, 0, 0, 0, 0, 0, 0, 0, 0, 0, 0, 0, 0, 1, 1, 0, 0, 0, 0, 0, 0, 0, 0, 0, 0, 0, 0, 0, 0, 0, 0, 0, 0, 0, 0, 0, 0, 0, 0, 0, 0, 0, 0, 0, 0, 0, 0, 0, 0, 0, 0, 0, 0, 0, 0, 0, 0, 0, 0, 0, 0, 0, 0, 0, 0, 0, 0, 0, 0, 0, 0, 0, 0, 0, 0, 0, 0, 0, 0, 0, 0, 0, 0, 0, 0, 0, 0, 0, 0, 1, 1, 0, 0, 0, 0, 0, 0, 0, 0, 0, 0, 0, 0, 0, 0, 0, 0, 0, 0, 0, 0, 0, 0, 0, 0, 0, 0, 0, 0, 0, 0, 0, 0, 0, 0, 0, 0, 0, 0, 0, 0, 0, 0, 0, 0, 0, 0, 0, 0, 1, 1, 0, 0, 0, 0, 0, 0, 0, 0, 0, 0, 0, 0, 0, 0, 0, 0, 0, 0, 1, 1, 0, 0, 0, 0, 0, 0, 0, 0, 0, 0, 0, 0, 0, 0, 0, 0, 0, 0, 0, 0, 0, 0, 0, 0, 0, 0, 0, 0, 0, 0, 1, 1, 0, 0, 0, 0, 0, 0, 0, 0, 0, 0, 0, 0, 0, 0, 0, 0, 0, 0, 0, 0, 0, 0, 0, 0, 0, 0, 0, 0, 0, 0, 0, 0, 0, 0, 0, 0, 0, 0, 0, 0, 0, 0, 0, 0, 0, 0, 0, 0, 0, 0, 0, 0, 0, 0, 0, 0, 0, 0, 0, 0, 0, 0, 0, 0, 0, 0, 0, 0, 0, 0, 0, 0, 0, 0, 1, 1, 0, 0, 0, 0, 0, 0, 0, 0, 0, 0, 0, 0, 0, 0, 0, 0, 0, 0, 0, 0, 0, 0, 0, 0, 0, 0, 0, 0, 0, 0, 0, 0, 0, 0, 0, 0, 0, 0, 0, 0, 0, 0, 0, 0, 0, 0, 0, 0, 1, 1, 0, 0, 0, 0, 0, 0, 0, 0, 0, 0, 0, 0, 0, 0, 0, 0, 0, 0, 1, 1, 0, 0, 0, 0, 0, 0, 0, 0, 0, 0, 0, 0, 0, 0, 0, 0, 0, 0, 0, 0, 0, 0, 0, 0, 0, 0, 0, 0, 0, 0, 1, 1, 0, 0, 0, 0, 0, 0, 0, 0, 0, 0, 0, 0, 0, 0, 0, 0, 0, 0, 0, 0, 0, 0, 0, 0, 0, 0, 0, 0, 0, 0, 0, 0, 0, 0, 0, 0, 0, 0, 0, 0, 0, 0, 0, 0, 0, 0, 0, 0, 0, 0, 0, 0, 0, 0, 0, 0, 0, 0, 0, 0, 0, 0, 0, 0, 0, 0, 0, 0, 0, 0, 0, 0, 0, 0, 1, 1, 0, 0, 0, 0, 0, 0])
_uv = me_rectangle0.uv_layers.new(name='UVMap')
_uv.uv.foreach_set('vector', [0.879, 0.8228, 0.1209, 0.8229, 0.121, 0.8228, 0.879, 0.8228, 0.8791, 0.8229, 0.1209, 0.8229, 0.1208, 0.823, 0.1209, 0.8229, 0.8791, 0.8229, 0.8791, 0.8229, 0.8792, 0.823, 0.1208, 0.823, 0.1207, 0.8232, 0.1208, 0.823, 0.8792, 0.823, 0.8792, 0.823, 0.8793, 0.8232, 0.1207, 0.8232, 0.1205, 0.8235, 0.1207, 0.8232, 0.8793, 0.8232, 0.8793, 0.8232, 0.8795, 0.8235, 0.1205, 0.8235, 0.1201, 0.8241, 0.1205, 0.8235, 0.8795, 0.8235, 0.8795, 0.8235, 0.8799, 0.8241, 0.1201, 0.8241, 0.1196, 0.8248, 0.1201, 0.8241, 0.8799, 0.8241, 0.8799, 0.8241, 0.8804, 0.8248, 0.1196, 0.8248, 0.1189, 0.8258, 0.1196, 0.8248, 0.8804, 0.8248, 0.8804, 0.8248, 0.8811, 0.8258, 0.1189, 0.8258, 0.1185, 0.8264, 0.1189, 0.8258, 0.8811, 0.8258, 0.8811, 0.8258, 0.8815, 0.8264, 0.1185, 0.8264, 0.1181, 0.827, 0.1185, 0.8264, 0.8815, 0.8264, 0.8815, 0.8264, 0.8819, 0.827, 0.1181, 0.827, 0.1177, 0.8276, 0.1181, 0.827, 0.8819, 0.827, 0.8819, 0.827, 0.8823, 0.8276, 0.1177, 0.8276, 0.1173, 0.8282, 0.1177, 0.8276, 0.8823, 0.8276, 0.8823, 0.8276, 0.8827, 0.8282, 0.1173, 0.8282, 0.1169, 0.8288, 0.1173, 0.8282, 0.8827, 0.8282, 0.8827, 0.8282, 0.8831, 0.8288, 0.1169, 0.8288, 0.1164, 0.8294, 0.1169, 0.8288, 0.8831, 0.8288, 0.8831, 0.8288, 0.8836, 0.8294, 0.1164, 0.8294, 0.116, 0.8301, 0.1164, 0.8294, 0.8836, 0.8294, 0.8836, 0.8294, 0.884, 0.8301, 0.116, 0.8301, 0.1157, 0.8306, 0.116, 0.8301, 0.884, 0.8301, 0.884, 0.8301, 0.8843, 0.8306, 0.1157, 0.8306, 0.1153, 0.8311, 0.1157, 0.8306, 0.8843, 0.8306, 0.8843, 0.8306, 0.8847, 0.8311, 0.1153, 0.8311, 0.115, 0.8316, 0.1153, 0.8311, 0.8847, 0.8311, 0.8847, 0.8311, 0.885, 0.8316, 0.115, 0.8316, 0.1146, 0.8321, 0.115, 0.8316, 0.885, 0.8316, 0.885, 0.8316, 0.8854, 0.8321, 0.1146, 0.8321, 0.1142, 0.8326, 0.1146, 0.8321, 0.8854, 0.8321, 0.8854, 0.8321, 0.8858, 0.8326, 0.1142, 0.8326, 0.1139, 0.8332, 0.1142, 0.8326, 0.8858, 0.8326, 0.8858, 0.8326, 0.8861, 0.8332, 0.1139, 0.8332, 0.1135, 0.8337, 0.1139, 0.8332, 0.8861, 0.8332, 0.8861, 0.8332, 0.8865, 0.8337, 0.1135, 0.8337, 0.1069, 0.8434, 0.1135, 0.8337, 0.8865, 0.8337, 0.8865, 0.8337, 0.8931, 0.8434, 0.1069, 0.8434, 0.8931, 0.2315, 0.8931, 0.314, 0.1069, 0.314, 0.1069, 0.314, 0.1069, 0.2315, 0.8931, 0.2315, 0.05972, 0.9126, 0.1069, 0.8434, 0.8931, 0.8434, 0.8931, 0.8434, 0.9403, 0.9126, 0.05972, 0.9126, 0.05967, 0.9127, 0.05972, 0.9126, 0.9403, 0.9126, 0.9403, 0.9126, 0.9403, 0.9127, 0.05967, 0.9127, 0.05961, 0.9128, 0.05967, 0.9127, 0.9403, 0.9127, 0.9403, 0.9127, 0.9404, 0.9128, 0.05961, 0.9128, 0.05952, 0.9129, 0.05961, 0.9128, 0.9404, 0.9128, 0.9404, 0.9128, 0.9405, 0.9129, 0.05952, 0.9129, 0.05938, 0.9131, 0.05952, 0.9129, 0.9405, 0.9129, 0.9405, 0.9129, 0.9406, 0.9131, 0.05938, 0.9131, 0.05918, 0.9134, 0.05938, 0.9131, 0.9406, 0.9131, 0.9406, 0.9131, 0.9408, 0.9134, 0.05918, 0.9134, 0.0589, 0.9138, 0.05918, 0.9134, 0.9408, 0.9134, 0.9408, 0.9134, 0.9411, 0.9138, 0.0589, 0.9138, 0.05853, 0.9144, 0.0589, 0.9138, 0.9411, 0.9138, 0.9411, 0.9138, 0.9415, 0.9144, 0.05853, 0.9144, 0.05186, 0.9242, 0.05853, 0.9144, 0.9415, 0.9144, 0.9415, 0.9144, 0.9481, 0.9242, 0.05186, 0.9242, 0.05179, 0.9243, 0.05186, 0.9242, 0.9481, 0.9242, 0.9481, 0.9242, 0.9482, 0.9243, 0.05179, 0.9243, 0.05172, 0.9244, 0.05179, 0.9243, 0.9482, 0.9243, 0.9482, 0.9243, 0.9483, 0.9244, 0.05172, 0.9244, 0.05165, 0.9245, 0.05172, 0.9244, 0.9483, 0.9244, 0.9483, 0.9244, 0.9483, 0.9245, 0.05165, 0.9245, 0.05158, 0.9246, 0.05165, 0.9245, 0.9483, 0.9245, 0.9483, 0.9245, 0.9484, 0.9246, 0.05158, 0.9246, 0.05151, 0.9247, 0.05158, 0.9246, 0.9484, 0.9246, 0.9484, 0.9246, 0.9485, 0.9247, 0.05151, 0.9247, 0.05143, 0.9248, 0.05151, 0.9247, 0.9485, 0.9247, 0.9485, 0.9247, 0.9486, 0.9248, 0.05143, 0.9248, 0.05135, 0.9249, 0.05143, 0.9248, 0.9486, 0.9248, 0.9486, 0.9248, 0.9487, 0.9249, 0.05135, 0.9249, 0.05078, 0.9258, 0.05135, 0.9249, 0.9487, 0.9249, 0.9487, 0.9249, 0.9492, 0.9258, 0.05078, 0.9258, 0.05, 0.9269, 0.05078, 0.9258, 0.9492, 0.9258, 0.9492, 0.9258, 0.95, 0.9269, 0.05, 0.9269, 0.04907, 0.9283, 0.05, 0.9269, 0.95, 0.9269, 0.95, 0.9269, 0.9509, 0.9283, 0.04907, 0.9283, 0.04806, 0.9297, 0.04907, 0.9283, 0.9509, 0.9283, 0.9509, 0.9283, 0.9519, 0.9297, 0.04806, 0.9297, 0.047, 0.9313, 0.04806, 0.9297, 0.9519, 0.9297, 0.9519, 0.9297, 0.953, 0.9313, 0.047, 0.9313, 0.04598, 0.9328, 0.047, 0.9313, 0.953, 0.9313, 0.953, 0.9313, 0.954, 0.9328, 0.04598, 0.9328, 0.04503, 0.9342, 0.04598, 0.9328, 0.954, 0.9328, 0.954, 0.9328, 0.955, 0.9342, 0.04503, 0.9342, 0.955, 0.547, 0.955, 0.5945, 0.04503, 0.5945, 0.04503, 0.5945, 0.04503, 0.547, 0.955, 0.547, 0.03623, 0.9471, 0.04503, 0.9342, 0.955, 0.9342, 0.955, 0.9342, 0.9638, 0.9471, 0.03623, 0.9471, 0.03623, 0.6028, 0.03623, 0.547, 0.9638, 0.547, 0.9638, 0.547, 0.9638, 0.6028, 0.03623, 0.6028, 0.02407, 0.9649, 0.03623, 0.9471, 0.9638, 0.9471, 0.9638, 0.9471, 0.9759, 0.9649, 0.02407, 0.9649, 0.9757, 0.9646, 0.9759, 0.9649, 0.02407, 0.9649, 0.02407, 0.9649, 0.02427, 0.9646, 0.9757, 0.9646, 0.9756, 0.9644, 0.9757, 0.9646, 0.02427, 0.9646, 0.02427, 0.9646, 0.02445, 0.9644, 0.9756, 0.9644, 0.9754, 0.9642, 0.9756, 0.9644, 0.02445, 0.9644, 0.02445, 0.9644, 0.02458, 0.9642, 0.9754, 0.9642, 0.9753, 0.9641, 0.9754, 0.9642, 0.02458, 0.9642, 0.02458, 0.9642, 0.02466, 0.9641, 0.9753, 0.9641, 0.02465, 0.6763, 0.02466, 0.6624, 0.9753, 0.6624, 0.9753, 0.6624, 0.9754, 0.6763, 0.02465, 0.6763, 0.02454, 0.9642, 0.02465, 0.9641, 0.9754, 0.9641, 0.9754, 0.9641, 0.9755, 0.9642, 0.02454, 0.9642, 0.02429, 0.9646, 0.02454, 0.9642, 0.9755, 0.9642, 0.9755, 0.9642, 0.9757, 0.9646, 0.02429, 0.9646, 0.02397, 0.9651, 0.02429, 0.9646, 0.9757, 0.9646, 0.9757, 0.9646, 0.976, 0.9651, 0.02397, 0.9651, 0.02355, 0.9657, 0.02397, 0.9651, 0.976, 0.9651, 0.976, 0.9651, 0.9765, 0.9657, 0.02355, 0.9657, 0.02307, 0.9664, 0.02355, 0.9657, 0.9765, 0.9657, 0.9765, 0.9657, 0.9769, 0.9664, 0.02307, 0.9664, 0.02258, 0.9671, 0.02307, 0.9664, 0.9769, 0.9664, 0.9769, 0.9664, 0.9774, 0.9671, 0.02258, 0.9671, 0.02211, 0.9678, 0.02258, 0.9671, 0.9774, 0.9671, 0.9774, 0.9671, 0.9779, 0.9678, 0.02211, 0.9678, 0.0217, 0.9684, 0.02211, 0.9678, 0.9779, 0.9678, 0.9779, 0.9678, 0.9783, 0.9684, 0.0217, 0.9684, 0.0214, 0.9688, 0.0217, 0.9684, 0.9783, 0.9684, 0.9783, 0.9684, 0.9786, 0.9688, 0.0214, 0.9688, 0.0203, 0.9705, 0.0214, 0.9688, 0.9786, 0.9688, 0.9786, 0.9688, 0.9797, 0.9705, 0.0203, 0.9705, 0.01896, 0.9724, 0.0203, 0.9705, 0.9797, 0.9705, 0.9797, 0.9705, 0.981, 0.9724, 0.01896, 0.9724, 0.01749, 0.9746, 0.01896, 0.9724, 0.981, 0.9724, 0.981, 0.9724, 0.9825, 0.9746, 0.01749, 0.9746, 0.016, 0.9768, 0.01749, 0.9746, 0.9825, 0.9746, 0.9825, 0.9746, 0.984, 0.9768, 0.016, 0.9768, 0.01461, 0.9788, 0.016, 0.9768, 0.984, 0.9768, 0.984, 0.9768, 0.9854, 0.9788, 0.01461, 0.9788, 0.01344, 0.9805, 0.01461, 0.9788, 0.9854, 0.9788, 0.9854, 0.9788, 0.9866, 0.9805, 0.01344, 0.9805, 0.01258, 0.9818, 0.01344, 0.9805, 0.9866, 0.9805, 0.9866, 0.9805, 0.9874, 0.9818, 0.01258, 0.9818, 0.01174, 0.983, 0.01258, 0.9818, 0.9874, 0.9818, 0.9874, 0.9818, 0.9883, 0.983, 0.01174, 0.983, 0.01078, 0.9844, 0.01174, 0.983, 0.9883, 0.983, 0.9883, 0.983, 0.9892, 0.9844, 0.01078, 0.9844, 0.009758, 0.9859, 0.01078, 0.9844, 0.9892, 0.9844, 0.9892, 0.9844, 0.9902, 0.9859, 0.009758, 0.9859, 0.008748, 0.9874, 0.009758, 0.9859, 0.9902, 0.9859, 0.9902, 0.9859, 0.9913, 0.9874, 0.008748, 0.9874, 0.007809, 0.9888, 0.008748, 0.9874, 0.9913, 0.9874, 0.9913, 0.9874, 0.9922, 0.9888, 0.007809, 0.9888, 0.007004, 0.99, 0.007809, 0.9888, 0.9922, 0.9888, 0.9922, 0.9888, 0.993, 0.99, 0.007004, 0.99, 0.006398, 0.9908, 0.007004, 0.99, 0.993, 0.99, 0.993, 0.99, 0.9936, 0.9908, 0.006398, 0.9908, 0.006254, 0.9911, 0.006398, 0.9908, 0.9936, 0.9908, 0.9936, 0.9908, 0.9937, 0.9911, 0.006254, 0.9911, 0.006149, 0.9912, 0.006254, 0.9911, 0.9937, 0.9911, 0.9937, 0.9911, 0.9939, 0.9912, 0.006149, 0.9912, 0.00604, 0.9914, 0.006149, 0.9912, 0.9939, 0.9912, 0.9939, 0.9912, 0.994, 0.9914, 0.00604, 0.9914, 0.005886, 0.9916, 0.00604, 0.9914, 0.994, 0.9914, 0.994, 0.9914, 0.9941, 0.9916, 0.005886, 0.9916, 0.005644, 0.992, 0.005886, 0.9916, 0.9941, 0.9916, 0.9941, 0.9916, 0.9944, 0.992, 0.005644, 0.992, 0.005273, 0.9925, 0.005644, 0.992, 0.9944, 0.992, 0.9944, 0.992, 0.9947, 0.9925, 0.005273, 0.9925, 0.004731, 0.9933, 0.005273, 0.9925, 0.9947, 0.9925, 0.9947, 0.9925, 0.9953, 0.9933, 0.004731, 0.9933, 0.0004997, 0.9995, 0.004731, 0.9933, 0.9953, 0.9933, 0.9953, 0.9933, 0.9995, 0.9995, 0.0004997, 0.9995, 0.9995, 0.6605, 0.9995, 0.9988, 0.0004995, 0.9988, 0.0004995, 0.9988, 0.0004995, 0.6605, 0.9995, 0.6605, 0.9805, 0.9716, 0.9995, 0.9995, 0.0004995, 0.9995, 0.0004995, 0.9995, 0.01953, 0.9716, 0.9805, 0.9716, 0.879, 0.8228, 0.9805, 0.9716, 0.01953, 0.9716, 0.01953, 0.9716, 0.121, 0.8228, 0.879, 0.8228, 0.1209, 0.1771, 0.121, 0.1772, 0.121, 0.8228, 0.121, 0.8228, 0.1209, 0.8229, 0.1209, 0.1771, 0.1208, 0.177, 0.1209, 0.1771, 0.1209, 0.8229, 0.1209, 0.8229, 0.1208, 0.823, 0.1208, 0.177, 0.1207, 0.1768, 0.1208, 0.177, 0.1208, 0.823, 0.1208, 0.823, 0.1207, 0.8232, 0.1207, 0.1768, 0.1205, 0.1765, 0.1207, 0.1768, 0.1207, 0.8232, 0.1207, 0.8232, 0.1205, 0.8235, 0.1205, 0.1765, 0.1201, 0.1759, 0.1205, 0.1765, 0.1205, 0.8235, 0.1205, 0.8235, 0.1201, 0.8241, 0.1201, 0.1759, 0.1196, 0.1752, 0.1201, 0.1759, 0.1201, 0.8241, 0.1201, 0.8241, 0.1196, 0.8248, 0.1196, 0.1752, 0.1189, 0.1742, 0.1196, 0.1752, 0.1196, 0.8248, 0.1196, 0.8248, 0.1189, 0.8258, 0.1189, 0.1742, 0.1185, 0.1736, 0.1189, 0.1742, 0.1189, 0.8258, 0.1189, 0.8258, 0.1185, 0.8264, 0.1185, 0.1736, 0.1181, 0.173, 0.1185, 0.1736, 0.1185, 0.8264, 0.1185, 0.8264, 0.1181, 0.827, 0.1181, 0.173, 0.1177, 0.1724, 0.1181, 0.173, 0.1181, 0.827, 0.1181, 0.827, 0.1177, 0.8276, 0.1177, 0.1724, 0.1173, 0.1718, 0.1177, 0.1724, 0.1177, 0.8276, 0.1177, 0.8276, 0.1173, 0.8282, 0.1173, 0.1718, 0.1169, 0.1712, 0.1173, 0.1718, 0.1173, 0.8282, 0.1173, 0.8282, 0.1169, 0.8288, 0.1169, 0.1712, 0.1164, 0.1706, 0.1169, 0.1712, 0.1169, 0.8288, 0.1169, 0.8288, 0.1164, 0.8294, 0.1164, 0.1706, 0.116, 0.1699, 0.1164, 0.1706, 0.1164, 0.8294, 0.1164, 0.8294, 0.116, 0.8301, 0.116, 0.1699, 0.1157, 0.1694, 0.116, 0.1699, 0.116, 0.8301, 0.116, 0.8301, 0.1157, 0.8306, 0.1157, 0.1694, 0.1153, 0.1689, 0.1157, 0.1694, 0.1157, 0.8306, 0.1157, 0.8306, 0.1153, 0.8311, 0.1153, 0.1689, 0.115, 0.1684, 0.1153, 0.1689, 0.1153, 0.8311, 0.1153, 0.8311, 0.115, 0.8316, 0.115, 0.1684, 0.1146, 0.1679, 0.115, 0.1684, 0.115, 0.8316, 0.115, 0.8316, 0.1146, 0.8321, 0.1146, 0.1679, 0.1142, 0.1674, 0.1146, 0.1679, 0.1146, 0.8321, 0.1146, 0.8321, 0.1142, 0.8326, 0.1142, 0.1674, 0.1139, 0.1668, 0.1142, 0.1674, 0.1142, 0.8326, 0.1142, 0.8326, 0.1139, 0.8332, 0.1139, 0.1668, 0.1135, 0.1663, 0.1139, 0.1668, 0.1139, 0.8332, 0.1139, 0.8332, 0.1135, 0.8337, 0.1135, 0.1663, 0.1069, 0.1566, 0.1135, 0.1663, 0.1135, 0.8337, 0.1135, 0.8337, 0.1069, 0.8434, 0.1069, 0.1566, 0.8434, 0.2315, 0.8434, 0.314, 0.1566, 0.314, 0.1566, 0.314, 0.1566, 0.2315, 0.8434, 0.2315, 0.05972, 0.08736, 0.1069, 0.1566, 0.1069, 0.8434, 0.1069, 0.8434, 0.05972, 0.9126, 0.05972, 0.08736, 0.05967, 0.0873, 0.05972, 0.08736, 0.05972, 0.9126, 0.05972, 0.9126, 0.05967, 0.9127, 0.05967, 0.0873, 0.05961, 0.08721, 0.05967, 0.0873, 0.05967, 0.9127, 0.05967, 0.9127, 0.05961, 0.9128, 0.05961, 0.08721, 0.05952, 0.08707, 0.05961, 0.08721, 0.05961, 0.9128, 0.05961, 0.9128, 0.05952, 0.9129, 0.05952, 0.08707, 0.05938, 0.08687, 0.05952, 0.08707, 0.05952, 0.9129, 0.05952, 0.9129, 0.05938, 0.9131, 0.05938, 0.08687, 0.05918, 0.08657, 0.05938, 0.08687, 0.05938, 0.9131, 0.05938, 0.9131, 0.05918, 0.9134, 0.05918, 0.08657, 0.0589, 0.08617, 0.05918, 0.08657, 0.05918, 0.9134, 0.05918, 0.9134, 0.0589, 0.9138, 0.0589, 0.08617, 0.05853, 0.08562, 0.0589, 0.08617, 0.0589, 0.9138, 0.0589, 0.9138, 0.05853, 0.9144, 0.05853, 0.08562, 0.05186, 0.07583, 0.05853, 0.08562, 0.05853, 0.9144, 0.05853, 0.9144, 0.05186, 0.9242, 0.05186, 0.07583, 0.05179, 0.07573, 0.05186, 0.07583, 0.05186, 0.9242, 0.05186, 0.9242, 0.05179, 0.9243, 0.05179, 0.07573, 0.05172, 0.07564, 0.05179, 0.07573, 0.05179, 0.9243, 0.05179, 0.9243, 0.05172, 0.9244, 0.05172, 0.07564, 0.05165, 0.07553, 0.05172, 0.07564, 0.05172, 0.9244, 0.05172, 0.9244, 0.05165, 0.9245, 0.05165, 0.07553, 0.05158, 0.07543, 0.05165, 0.07553, 0.05165, 0.9245, 0.05165, 0.9245, 0.05158, 0.9246, 0.05158, 0.07543, 0.05151, 0.07532, 0.05158, 0.07543, 0.05158, 0.9246, 0.05158, 0.9246, 0.05151, 0.9247, 0.05151, 0.07532, 0.05143, 0.0752, 0.05151, 0.07532, 0.05151, 0.9247, 0.05151, 0.9247, 0.05143, 0.9248, 0.05143, 0.0752, 0.05135, 0.07508, 0.05143, 0.0752, 0.05143, 0.9248, 0.05143, 0.9248, 0.05135, 0.9249, 0.05135, 0.07508, 0.05078, 0.07425, 0.05135, 0.07508, 0.05135, 0.9249, 0.05135, 0.9249, 0.05078, 0.9258, 0.05078, 0.07425, 0.05, 0.07311, 0.05078, 0.07425, 0.05078, 0.9258, 0.05078, 0.9258, 0.05, 0.9269, 0.05, 0.07311, 0.04907, 0.07175, 0.05, 0.07311, 0.05, 0.9269, 0.05, 0.9269, 0.04907, 0.9283, 0.04907, 0.07175, 0.04806, 0.07026, 0.04907, 0.07175, 0.04907, 0.9283, 0.04907, 0.9283, 0.04806, 0.9297, 0.04806, 0.07026, 0.047, 0.06871, 0.04806, 0.07026, 0.04806, 0.9297, 0.04806, 0.9297, 0.047, 0.9313, 0.047, 0.06871, 0.04598, 0.06721, 0.047, 0.06871, 0.047, 0.9313, 0.047, 0.9313, 0.04598, 0.9328, 0.04598, 0.06721, 0.04503, 0.06582, 0.04598, 0.06721, 0.04598, 0.9328, 0.04598, 0.9328, 0.04503, 0.9342, 0.04503, 0.06582, 0.9342, 0.547, 0.9342, 0.5945, 0.06582, 0.5945, 0.06582, 0.5945, 0.06582, 0.547, 0.9342, 0.547, 0.03623, 0.05291, 0.04503, 0.06582, 0.04503, 0.9342, 0.04503, 0.9342, 0.03623, 0.9471, 0.03623, 0.05291, 0.05291, 0.6028, 0.05291, 0.547, 0.9471, 0.547, 0.9471, 0.547, 0.9471, 0.6028, 0.05291, 0.6028, 0.02407, 0.03507, 0.03623, 0.05291, 0.03623, 0.9471, 0.03623, 0.9471, 0.02407, 0.9649, 0.02407, 0.03507, 0.9757, 0.03536, 0.9759, 0.03507, 0.9759, 0.9649, 0.9759, 0.9649, 0.9757, 0.9646, 0.9757, 0.03536, 0.9756, 0.03563, 0.9757, 0.03536, 0.9757, 0.9646, 0.9757, 0.9646, 0.9756, 0.9644, 0.9756, 0.03563, 0.9754, 0.03583, 0.9756, 0.03563, 0.9756, 0.9644, 0.9756, 0.9644, 0.9754, 0.9642, 0.9754, 0.03583, 0.9753, 0.03594, 0.9754, 0.03583, 0.9754, 0.9642, 0.9754, 0.9642, 0.9753, 0.9641, 0.9753, 0.03594, 0.02465, 0.03592, 0.02466, 0.03594, 0.02466, 0.9641, 0.02466, 0.9641, 0.02465, 0.9641, 0.02465, 0.03592, 0.02454, 0.03576, 0.02465, 0.03592, 0.02465, 0.9641, 0.02465, 0.9641, 0.02454, 0.9642, 0.02454, 0.03576, 0.02429, 0.0354, 0.02454, 0.03576, 0.02454, 0.9642, 0.02454, 0.9642, 0.02429, 0.9646, 0.02429, 0.0354, 0.02397, 0.03493, 0.02429, 0.0354, 0.02429, 0.9646, 0.02429, 0.9646, 0.02397, 0.9651, 0.02397, 0.03493, 0.02355, 0.03431, 0.02397, 0.03493, 0.02397, 0.9651, 0.02397, 0.9651, 0.02355, 0.9657, 0.02355, 0.03431, 0.02307, 0.03361, 0.02355, 0.03431, 0.02355, 0.9657, 0.02355, 0.9657, 0.02307, 0.9664, 0.02307, 0.03361, 0.02258, 0.03288, 0.02307, 0.03361, 0.02307, 0.9664, 0.02307, 0.9664, 0.02258, 0.9671, 0.02258, 0.03288, 0.02211, 0.03219, 0.02258, 0.03288, 0.02258, 0.9671, 0.02258, 0.9671, 0.02211, 0.9678, 0.02211, 0.03219, 0.0217, 0.0316, 0.02211, 0.03219, 0.02211, 0.9678, 0.02211, 0.9678, 0.0217, 0.9684, 0.0217, 0.0316, 0.0214, 0.03116, 0.0217, 0.0316, 0.0217, 0.9684, 0.0217, 0.9684, 0.0214, 0.9688, 0.0214, 0.03116, 0.0203, 0.02954, 0.0214, 0.03116, 0.0214, 0.9688, 0.0214, 0.9688, 0.0203, 0.9705, 0.0203, 0.02954, 0.01896, 0.02757, 0.0203, 0.02954, 0.0203, 0.9705, 0.0203, 0.9705, 0.01896, 0.9724, 0.01896, 0.02757, 0.01749, 0.02542, 0.01896, 0.02757, 0.01896, 0.9724, 0.01896, 0.9724, 0.01749, 0.9746, 0.01749, 0.02542, 0.016, 0.02324, 0.01749, 0.02542, 0.01749, 0.9746, 0.01749, 0.9746, 0.016, 0.9768, 0.016, 0.02324, 0.01461, 0.0212, 0.016, 0.02324, 0.016, 0.9768, 0.016, 0.9768, 0.01461, 0.9788, 0.01461, 0.0212, 0.01344, 0.01947, 0.01461, 0.0212, 0.01461, 0.9788, 0.01461, 0.9788, 0.01344, 0.9805, 0.01344, 0.01947, 0.01258, 0.01822, 0.01344, 0.01947, 0.01344, 0.9805, 0.01344, 0.9805, 0.01258, 0.9818, 0.01258, 0.01822, 0.01174, 0.01698, 0.01258, 0.01822, 0.01258, 0.9818, 0.01258, 0.9818, 0.01174, 0.983, 0.01174, 0.01698, 0.01078, 0.01557, 0.01174, 0.01698, 0.01174, 0.983, 0.01174, 0.983, 0.01078, 0.9844, 0.01078, 0.01557, 0.009758, 0.01408, 0.01078, 0.01557, 0.01078, 0.9844, 0.01078, 0.9844, 0.009758, 0.9859, 0.009758, 0.01408, 0.008748, 0.0126, 0.009758, 0.01408, 0.009758, 0.9859, 0.009758, 0.9859, 0.008748, 0.9874, 0.008748, 0.0126, 0.007809, 0.01122, 0.008748, 0.0126, 0.008748, 0.9874, 0.008748, 0.9874, 0.007809, 0.9888, 0.007809, 0.01122, 0.007004, 0.01004, 0.007809, 0.01122, 0.007809, 0.9888, 0.007809, 0.9888, 0.007004, 0.99, 0.007004, 0.01004, 0.006398, 0.009152, 0.007004, 0.01004, 0.007004, 0.99, 0.007004, 0.99, 0.006398, 0.9908, 0.006398, 0.009152, 0.006254, 0.00894, 0.006398, 0.009152, 0.006398, 0.9908, 0.006398, 0.9908, 0.006254, 0.9911, 0.006254, 0.00894, 0.006148, 0.008786, 0.006254, 0.00894, 0.006254, 0.9911, 0.006254, 0.9911, 0.006149, 0.9912, 0.006148, 0.008786, 0.00604, 0.008626, 0.006148, 0.008786, 0.006149, 0.9912, 0.006149, 0.9912, 0.00604, 0.9914, 0.00604, 0.008626, 0.005885, 0.0084, 0.00604, 0.008626, 0.00604, 0.9914, 0.00604, 0.9914, 0.005886, 0.9916, 0.005885, 0.0084, 0.005644, 0.008046, 0.005885, 0.0084, 0.005886, 0.9916, 0.005886, 0.9916, 0.005644, 0.992, 0.005644, 0.008046, 0.005273, 0.007501, 0.005644, 0.008046, 0.005644, 0.992, 0.005644, 0.992, 0.005273, 0.9925, 0.005273, 0.007501, 0.004731, 0.006706, 0.005273, 0.007501, 0.005273, 0.9925, 0.005273, 0.9925, 0.004731, 0.9933, 0.004731, 0.006706, 0.0004995, 0.0004998, 0.004731, 0.006706, 0.004731, 0.9933, 0.004731, 0.9933, 0.0004997, 0.9995, 0.0004995, 0.0004998, 0.9995, 0.6605, 0.9995, 0.9988, 0.0004995, 0.9988, 0.0004995, 0.9988, 0.0004995, 0.6605, 0.9995, 0.6605, 0.9805, 0.02842, 0.9995, 0.0004998, 0.9995, 0.9995, 0.9995, 0.9995, 0.9805, 0.9716, 0.9805, 0.02842, 0.879, 0.1772, 0.9805, 0.02842, 0.9805, 0.9716, 0.9805, 0.9716, 0.879, 0.8228, 0.879, 0.1772, 0.8791, 0.1771, 0.879, 0.1772, 0.121, 0.1772, 0.121, 0.1772, 0.1209, 0.1771, 0.8791, 0.1771, 0.8792, 0.177, 0.8791, 0.1771, 0.1209, 0.1771, 0.1209, 0.1771, 0.1208, 0.177, 0.8792, 0.177, 0.8793, 0.1768, 0.8792, 0.177, 0.1208, 0.177, 0.1208, 0.177, 0.1207, 0.1768, 0.8793, 0.1768, 0.8795, 0.1765, 0.8793, 0.1768, 0.1207, 0.1768, 0.1207, 0.1768, 0.1205, 0.1765, 0.8795, 0.1765, 0.8799, 0.1759, 0.8795, 0.1765, 0.1205, 0.1765, 0.1205, 0.1765, 0.1201, 0.1759, 0.8799, 0.1759, 0.8804, 0.1752, 0.8799, 0.1759, 0.1201, 0.1759, 0.1201, 0.1759, 0.1196, 0.1752, 0.8804, 0.1752, 0.8811, 0.1742, 0.8804, 0.1752, 0.1196, 0.1752, 0.1196, 0.1752, 0.1189, 0.1742, 0.8811, 0.1742, 0.8815, 0.1736, 0.8811, 0.1742, 0.1189, 0.1742, 0.1189, 0.1742, 0.1185, 0.1736, 0.8815, 0.1736, 0.8819, 0.173, 0.8815, 0.1736, 0.1185, 0.1736, 0.1185, 0.1736, 0.1181, 0.173, 0.8819, 0.173, 0.8823, 0.1724, 0.8819, 0.173, 0.1181, 0.173, 0.1181, 0.173, 0.1177, 0.1724, 0.8823, 0.1724, 0.8827, 0.1718, 0.8823, 0.1724, 0.1177, 0.1724, 0.1177, 0.1724, 0.1173, 0.1718, 0.8827, 0.1718, 0.8831, 0.1712, 0.8827, 0.1718, 0.1173, 0.1718, 0.1173, 0.1718, 0.1169, 0.1712, 0.8831, 0.1712, 0.8836, 0.1706, 0.8831, 0.1712, 0.1169, 0.1712, 0.1169, 0.1712, 0.1164, 0.1706, 0.8836, 0.1706, 0.884, 0.1699, 0.8836, 0.1706, 0.1164, 0.1706, 0.1164, 0.1706, 0.116, 0.1699, 0.884, 0.1699, 0.8843, 0.1694, 0.884, 0.1699, 0.116, 0.1699, 0.116, 0.1699, 0.1157, 0.1694, 0.8843, 0.1694, 0.8847, 0.1689, 0.8843, 0.1694, 0.1157, 0.1694, 0.1157, 0.1694, 0.1153, 0.1689, 0.8847, 0.1689, 0.885, 0.1684, 0.8847, 0.1689, 0.1153, 0.1689, 0.1153, 0.1689, 0.115, 0.1684, 0.885, 0.1684, 0.8854, 0.1679, 0.885, 0.1684, 0.115, 0.1684, 0.115, 0.1684, 0.1146, 0.1679, 0.8854, 0.1679, 0.8858, 0.1674, 0.8854, 0.1679, 0.1146, 0.1679, 0.1146, 0.1679, 0.1142, 0.1674, 0.8858, 0.1674, 0.8861, 0.1668, 0.8858, 0.1674, 0.1142, 0.1674, 0.1142, 0.1674, 0.1139, 0.1668, 0.8861, 0.1668, 0.8865, 0.1663, 0.8861, 0.1668, 0.1139, 0.1668, 0.1139, 0.1668, 0.1135, 0.1663, 0.8865, 0.1663, 0.8931, 0.1566, 0.8865, 0.1663, 0.1135, 0.1663, 0.1135, 0.1663, 0.1069, 0.1566, 0.8931, 0.1566, 0.8931, 0.2315, 0.8931, 0.314, 0.1069, 0.314, 0.1069, 0.314, 0.1069, 0.2315, 0.8931, 0.2315, 0.9403, 0.08736, 0.8931, 0.1566, 0.1069, 0.1566, 0.1069, 0.1566, 0.05972, 0.08736, 0.9403, 0.08736, 0.9403, 0.0873, 0.9403, 0.08736, 0.05972, 0.08736, 0.05972, 0.08736, 0.05967, 0.0873, 0.9403, 0.0873, 0.9404, 0.0872, 0.9403, 0.0873, 0.05967, 0.0873, 0.05967, 0.0873, 0.05961, 0.08721, 0.9404, 0.0872, 0.9405, 0.08707, 0.9404, 0.0872, 0.05961, 0.08721, 0.05961, 0.08721, 0.05952, 0.08707, 0.9405, 0.08707, 0.9406, 0.08687, 0.9405, 0.08707, 0.05952, 0.08707, 0.05952, 0.08707, 0.05938, 0.08687, 0.9406, 0.08687, 0.9408, 0.08657, 0.9406, 0.08687, 0.05938, 0.08687, 0.05938, 0.08687, 0.05918, 0.08657, 0.9408, 0.08657, 0.9411, 0.08617, 0.9408, 0.08657, 0.05918, 0.08657, 0.05918, 0.08657, 0.0589, 0.08617, 0.9411, 0.08617, 0.9415, 0.08562, 0.9411, 0.08617, 0.0589, 0.08617, 0.0589, 0.08617, 0.05853, 0.08562, 0.9415, 0.08562, 0.9481, 0.07583, 0.9415, 0.08562, 0.05853, 0.08562, 0.05853, 0.08562, 0.05186, 0.07583, 0.9481, 0.07583, 0.9482, 0.07573, 0.9481, 0.07583, 0.05186, 0.07583, 0.05186, 0.07583, 0.05179, 0.07573, 0.9482, 0.07573, 0.9483, 0.07563, 0.9482, 0.07573, 0.05179, 0.07573, 0.05179, 0.07573, 0.05172, 0.07564, 0.9483, 0.07563, 0.9483, 0.07553, 0.9483, 0.07563, 0.05172, 0.07564, 0.05172, 0.07564, 0.05165, 0.07553, 0.9483, 0.07553, 0.9484, 0.07543, 0.9483, 0.07553, 0.05165, 0.07553, 0.05165, 0.07553, 0.05158, 0.07543, 0.9484, 0.07543, 0.9485, 0.07532, 0.9484, 0.07543, 0.05158, 0.07543, 0.05158, 0.07543, 0.05151, 0.07532, 0.9485, 0.07532, 0.9486, 0.0752, 0.9485, 0.07532, 0.05151, 0.07532, 0.05151, 0.07532, 0.05143, 0.0752, 0.9486, 0.0752, 0.9487, 0.07508, 0.9486, 0.0752, 0.05143, 0.0752, 0.05143, 0.0752, 0.05135, 0.07508, 0.9487, 0.07508, 0.9492, 0.07425, 0.9487, 0.07508, 0.05135, 0.07508, 0.05135, 0.07508, 0.05078, 0.07425, 0.9492, 0.07425, 0.95, 0.07311, 0.9492, 0.07425, 0.05078, 0.07425, 0.05078, 0.07425, 0.05, 0.07311, 0.95, 0.07311, 0.9509, 0.07175, 0.95, 0.07311, 0.05, 0.07311, 0.05, 0.07311, 0.04907, 0.07175, 0.9509, 0.07175, 0.9519, 0.07026, 0.9509, 0.07175, 0.04907, 0.07175, 0.04907, 0.07175, 0.04806, 0.07026, 0.9519, 0.07026, 0.953, 0.06871, 0.9519, 0.07026, 0.04806, 0.07026, 0.04806, 0.07026, 0.047, 0.06871, 0.953, 0.06871, 0.954, 0.06721, 0.953, 0.06871, 0.047, 0.06871, 0.047, 0.06871, 0.04598, 0.06721, 0.954, 0.06721, 0.955, 0.06582, 0.954, 0.06721, 0.04598, 0.06721, 0.04598, 0.06721, 0.04503, 0.06582, 0.955, 0.06582, 0.955, 0.547, 0.955, 0.5945, 0.04503, 0.5945, 0.04503, 0.5945, 0.04503, 0.547, 0.955, 0.547, 0.9638, 0.05291, 0.955, 0.06582, 0.04503, 0.06582, 0.04503, 0.06582, 0.03623, 0.05291, 0.9638, 0.05291, 0.03623, 0.6028, 0.03623, 0.547, 0.9638, 0.547, 0.9638, 0.547, 0.9638, 0.6028, 0.03623, 0.6028, 0.9759, 0.03507, 0.9638, 0.05291, 0.03623, 0.05291, 0.03623, 0.05291, 0.02407, 0.03507, 0.9759, 0.03507, 0.02427, 0.03536, 0.02407, 0.03507, 0.9759, 0.03507, 0.9759, 0.03507, 0.9757, 0.03536, 0.02427, 0.03536, 0.02445, 0.03563, 0.02427, 0.03536, 0.9757, 0.03536, 0.9757, 0.03536, 0.9756, 0.03563, 0.02445, 0.03563, 0.02458, 0.03583, 0.02445, 0.03563, 0.9756, 0.03563, 0.9756, 0.03563, 0.9754, 0.03583, 0.02458, 0.03583, 0.02466, 0.03594, 0.02458, 0.03583, 0.9754, 0.03583, 0.9754, 0.03583, 0.9753, 0.03594, 0.02466, 0.03594, 0.02465, 0.6763, 0.02466, 0.6624, 0.9753, 0.6624, 0.9753, 0.6624, 0.9754, 0.6763, 0.02465, 0.6763, 0.9755, 0.03576, 0.9754, 0.03592, 0.02465, 0.03592, 0.02465, 0.03592, 0.02454, 0.03576, 0.9755, 0.03576, 0.9757, 0.0354, 0.9755, 0.03576, 0.02454, 0.03576, 0.02454, 0.03576, 0.02429, 0.0354, 0.9757, 0.0354, 0.976, 0.03493, 0.9757, 0.0354, 0.02429, 0.0354, 0.02429, 0.0354, 0.02397, 0.03493, 0.976, 0.03493, 0.9765, 0.03431, 0.976, 0.03493, 0.02397, 0.03493, 0.02397, 0.03493, 0.02355, 0.03431, 0.9765, 0.03431, 0.9769, 0.03361, 0.9765, 0.03431, 0.02355, 0.03431, 0.02355, 0.03431, 0.02307, 0.03361, 0.9769, 0.03361, 0.9774, 0.03288, 0.9769, 0.03361, 0.02307, 0.03361, 0.02307, 0.03361, 0.02258, 0.03288, 0.9774, 0.03288, 0.9779, 0.03219, 0.9774, 0.03288, 0.02258, 0.03288, 0.02258, 0.03288, 0.02211, 0.03219, 0.9779, 0.03219, 0.9783, 0.0316, 0.9779, 0.03219, 0.02211, 0.03219, 0.02211, 0.03219, 0.0217, 0.0316, 0.9783, 0.0316, 0.9786, 0.03115, 0.9783, 0.0316, 0.0217, 0.0316, 0.0217, 0.0316, 0.0214, 0.03116, 0.9786, 0.03115, 0.9797, 0.02954, 0.9786, 0.03115, 0.0214, 0.03116, 0.0214, 0.03116, 0.0203, 0.02954, 0.9797, 0.02954, 0.981, 0.02757, 0.9797, 0.02954, 0.0203, 0.02954, 0.0203, 0.02954, 0.01896, 0.02757, 0.981, 0.02757, 0.9825, 0.02542, 0.981, 0.02757, 0.01896, 0.02757, 0.01896, 0.02757, 0.01749, 0.02542, 0.9825, 0.02542, 0.984, 0.02324, 0.9825, 0.02542, 0.01749, 0.02542, 0.01749, 0.02542, 0.016, 0.02324, 0.984, 0.02324, 0.9854, 0.0212, 0.984, 0.02324, 0.016, 0.02324, 0.016, 0.02324, 0.01461, 0.0212, 0.9854, 0.0212, 0.9866, 0.01947, 0.9854, 0.0212, 0.01461, 0.0212, 0.01461, 0.0212, 0.01344, 0.01947, 0.9866, 0.01947, 0.9874, 0.01822, 0.9866, 0.01947, 0.01344, 0.01947, 0.01344, 0.01947, 0.01258, 0.01822, 0.9874, 0.01822, 0.9883, 0.01698, 0.9874, 0.01822, 0.01258, 0.01822, 0.01258, 0.01822, 0.01174, 0.01698, 0.9883, 0.01698, 0.9892, 0.01557, 0.9883, 0.01698, 0.01174, 0.01698, 0.01174, 0.01698, 0.01078, 0.01557, 0.9892, 0.01557, 0.9902, 0.01408, 0.9892, 0.01557, 0.01078, 0.01557, 0.01078, 0.01557, 0.009758, 0.01408, 0.9902, 0.01408, 0.9913, 0.0126, 0.9902, 0.01408, 0.009758, 0.01408, 0.009758, 0.01408, 0.008748, 0.0126, 0.9913, 0.0126, 0.9922, 0.01122, 0.9913, 0.0126, 0.008748, 0.0126, 0.008748, 0.0126, 0.007809, 0.01122, 0.9922, 0.01122, 0.993, 0.01004, 0.9922, 0.01122, 0.007809, 0.01122, 0.007809, 0.01122, 0.007004, 0.01004, 0.993, 0.01004, 0.9936, 0.009151, 0.993, 0.01004, 0.007004, 0.01004, 0.007004, 0.01004, 0.006398, 0.009152, 0.9936, 0.009151, 0.9937, 0.00894, 0.9936, 0.009151, 0.006398, 0.009152, 0.006398, 0.009152, 0.006254, 0.00894, 0.9937, 0.00894, 0.9939, 0.008785, 0.9937, 0.00894, 0.006254, 0.00894, 0.006254, 0.00894, 0.006148, 0.008786, 0.9939, 0.008785, 0.994, 0.008626, 0.9939, 0.008785, 0.006148, 0.008786, 0.006148, 0.008786, 0.00604, 0.008626, 0.994, 0.008626, 0.9941, 0.0084, 0.994, 0.008626, 0.00604, 0.008626, 0.00604, 0.008626, 0.005885, 0.0084, 0.9941, 0.0084, 0.9944, 0.008045, 0.9941, 0.0084, 0.005885, 0.0084, 0.005885, 0.0084, 0.005644, 0.008046, 0.9944, 0.008045, 0.9947, 0.007501, 0.9944, 0.008045, 0.005644, 0.008046, 0.005644, 0.008046, 0.005273, 0.007501, 0.9947, 0.007501, 0.9953, 0.006706, 0.9947, 0.007501, 0.005273, 0.007501, 0.005273, 0.007501, 0.004731, 0.006706, 0.9953, 0.006706, 0.9995, 0.0004995, 0.9953, 0.006706, 0.004731, 0.006706, 0.004731, 0.006706, 0.0004995, 0.0004998, 0.9995, 0.0004995, 0.9995, 0.6605, 0.9995, 0.9988, 0.0004995, 0.9988, 0.0004995, 0.9988, 0.0004995, 0.6605, 0.9995, 0.6605, 0.01953, 0.02842, 0.0004997, 0.0004995, 0.9995, 0.0004998, 0.9995, 0.0004998, 0.9805, 0.02842, 0.01953, 0.02842, 0.121, 0.1772, 0.01953, 0.02842, 0.9805, 0.02842, 0.9805, 0.02842, 0.879, 0.1772, 0.121, 0.1772, 0.8791, 0.8229, 0.879, 0.8228, 0.879, 0.1772, 0.879, 0.1772, 0.8791, 0.1771, 0.8791, 0.8229, 0.8792, 0.823, 0.8791, 0.8229, 0.8791, 0.1771, 0.8791, 0.1771, 0.8792, 0.177, 0.8792, 0.823, 0.8793, 0.8232, 0.8792, 0.823, 0.8792, 0.177, 0.8792, 0.177, 0.8793, 0.1768, 0.8793, 0.8232, 0.8795, 0.8235, 0.8793, 0.8232, 0.8793, 0.1768, 0.8793, 0.1768, 0.8795, 0.1765, 0.8795, 0.8235, 0.8799, 0.8241, 0.8795, 0.8235, 0.8795, 0.1765, 0.8795, 0.1765, 0.8799, 0.1759, 0.8799, 0.8241, 0.8804, 0.8248, 0.8799, 0.8241, 0.8799, 0.1759, 0.8799, 0.1759, 0.8804, 0.1752, 0.8804, 0.8248, 0.8811, 0.8258, 0.8804, 0.8248, 0.8804, 0.1752, 0.8804, 0.1752, 0.8811, 0.1742, 0.8811, 0.8258, 0.8815, 0.8264, 0.8811, 0.8258, 0.8811, 0.1742, 0.8811, 0.1742, 0.8815, 0.1736, 0.8815, 0.8264, 0.8819, 0.827, 0.8815, 0.8264, 0.8815, 0.1736, 0.8815, 0.1736, 0.8819, 0.173, 0.8819, 0.827, 0.8823, 0.8276, 0.8819, 0.827, 0.8819, 0.173, 0.8819, 0.173, 0.8823, 0.1724, 0.8823, 0.8276, 0.8827, 0.8282, 0.8823, 0.8276, 0.8823, 0.1724, 0.8823, 0.1724, 0.8827, 0.1718, 0.8827, 0.8282, 0.8831, 0.8288, 0.8827, 0.8282, 0.8827, 0.1718, 0.8827, 0.1718, 0.8831, 0.1712, 0.8831, 0.8288, 0.8836, 0.8294, 0.8831, 0.8288, 0.8831, 0.1712, 0.8831, 0.1712, 0.8836, 0.1706, 0.8836, 0.8294, 0.884, 0.8301, 0.8836, 0.8294, 0.8836, 0.1706, 0.8836, 0.1706, 0.884, 0.1699, 0.884, 0.8301, 0.8843, 0.8306, 0.884, 0.8301, 0.884, 0.1699, 0.884, 0.1699, 0.8843, 0.1694, 0.8843, 0.8306, 0.8847, 0.8311, 0.8843, 0.8306, 0.8843, 0.1694, 0.8843, 0.1694, 0.8847, 0.1689, 0.8847, 0.8311, 0.885, 0.8316, 0.8847, 0.8311, 0.8847, 0.1689, 0.8847, 0.1689, 0.885, 0.1684, 0.885, 0.8316, 0.8854, 0.8321, 0.885, 0.8316, 0.885, 0.1684, 0.885, 0.1684, 0.8854, 0.1679, 0.8854, 0.8321, 0.8858, 0.8326, 0.8854, 0.8321, 0.8854, 0.1679, 0.8854, 0.1679, 0.8858, 0.1674, 0.8858, 0.8326, 0.8861, 0.8332, 0.8858, 0.8326, 0.8858, 0.1674, 0.8858, 0.1674, 0.8861, 0.1668, 0.8861, 0.8332, 0.8865, 0.8337, 0.8861, 0.8332, 0.8861, 0.1668, 0.8861, 0.1668, 0.8865, 0.1663, 0.8865, 0.8337, 0.8931, 0.8434, 0.8865, 0.8337, 0.8865, 0.1663, 0.8865, 0.1663, 0.8931, 0.1566, 0.8931, 0.8434, 0.8434, 0.2315, 0.8434, 0.314, 0.1566, 0.314, 0.1566, 0.314, 0.1566, 0.2315, 0.8434, 0.2315, 0.9403, 0.9126, 0.8931, 0.8434, 0.8931, 0.1566, 0.8931, 0.1566, 0.9403, 0.08736, 0.9403, 0.9126, 0.9403, 0.9127, 0.9403, 0.9126, 0.9403, 0.08736, 0.9403, 0.08736, 0.9403, 0.0873, 0.9403, 0.9127, 0.9404, 0.9128, 0.9403, 0.9127, 0.9403, 0.0873, 0.9403, 0.0873, 0.9404, 0.0872, 0.9404, 0.9128, 0.9405, 0.9129, 0.9404, 0.9128, 0.9404, 0.0872, 0.9404, 0.0872, 0.9405, 0.08707, 0.9405, 0.9129, 0.9406, 0.9131, 0.9405, 0.9129, 0.9405, 0.08707, 0.9405, 0.08707, 0.9406, 0.08687, 0.9406, 0.9131, 0.9408, 0.9134, 0.9406, 0.9131, 0.9406, 0.08687, 0.9406, 0.08687, 0.9408, 0.08657, 0.9408, 0.9134, 0.9411, 0.9138, 0.9408, 0.9134, 0.9408, 0.08657, 0.9408, 0.08657, 0.9411, 0.08617, 0.9411, 0.9138, 0.9415, 0.9144, 0.9411, 0.9138, 0.9411, 0.08617, 0.9411, 0.08617, 0.9415, 0.08562, 0.9415, 0.9144, 0.9481, 0.9242, 0.9415, 0.9144, 0.9415, 0.08562, 0.9415, 0.08562, 0.9481, 0.07583, 0.9481, 0.9242, 0.9482, 0.9243, 0.9481, 0.9242, 0.9481, 0.07583, 0.9481, 0.07583, 0.9482, 0.07573, 0.9482, 0.9243, 0.9483, 0.9244, 0.9482, 0.9243, 0.9482, 0.07573, 0.9482, 0.07573, 0.9483, 0.07563, 0.9483, 0.9244, 0.9483, 0.9245, 0.9483, 0.9244, 0.9483, 0.07563, 0.9483, 0.07563, 0.9483, 0.07553, 0.9483, 0.9245, 0.9484, 0.9246, 0.9483, 0.9245, 0.9483, 0.07553, 0.9483, 0.07553, 0.9484, 0.07543, 0.9484, 0.9246, 0.9485, 0.9247, 0.9484, 0.9246, 0.9484, 0.07543, 0.9484, 0.07543, 0.9485, 0.07532, 0.9485, 0.9247, 0.9486, 0.9248, 0.9485, 0.9247, 0.9485, 0.07532, 0.9485, 0.07532, 0.9486, 0.0752, 0.9486, 0.9248, 0.9487, 0.9249, 0.9486, 0.9248, 0.9486, 0.0752, 0.9486, 0.0752, 0.9487, 0.07508, 0.9487, 0.9249, 0.9492, 0.9258, 0.9487, 0.9249, 0.9487, 0.07508, 0.9487, 0.07508, 0.9492, 0.07425, 0.9492, 0.9258, 0.95, 0.9269, 0.9492, 0.9258, 0.9492, 0.07425, 0.9492, 0.07425, 0.95, 0.07311, 0.95, 0.9269, 0.9509, 0.9283, 0.95, 0.9269, 0.95, 0.07311, 0.95, 0.07311, 0.9509, 0.07175, 0.9509, 0.9283, 0.9519, 0.9297, 0.9509, 0.9283, 0.9509, 0.07175, 0.9509, 0.07175, 0.9519, 0.07026, 0.9519, 0.9297, 0.953, 0.9313, 0.9519, 0.9297, 0.9519, 0.07026, 0.9519, 0.07026, 0.953, 0.06871, 0.953, 0.9313, 0.954, 0.9328, 0.953, 0.9313, 0.953, 0.06871, 0.953, 0.06871, 0.954, 0.06721, 0.954, 0.9328, 0.955, 0.9342, 0.954, 0.9328, 0.954, 0.06721, 0.954, 0.06721, 0.955, 0.06582, 0.955, 0.9342, 0.9342, 0.547, 0.9342, 0.5945, 0.06582, 0.5945, 0.06582, 0.5945, 0.06582, 0.547, 0.9342, 0.547, 0.9638, 0.9471, 0.955, 0.9342, 0.955, 0.06582, 0.955, 0.06582, 0.9638, 0.05291, 0.9638, 0.9471, 0.05291, 0.6028, 0.05291, 0.547, 0.9471, 0.547, 0.9471, 0.547, 0.9471, 0.6028, 0.05291, 0.6028, 0.9759, 0.9649, 0.9638, 0.9471, 0.9638, 0.05291, 0.9638, 0.05291, 0.9759, 0.03507, 0.9759, 0.9649, 0.02427, 0.9646, 0.02407, 0.9649, 0.02407, 0.03507, 0.02407, 0.03507, 0.02427, 0.03536, 0.02427, 0.9646, 0.02445, 0.9644, 0.02427, 0.9646, 0.02427, 0.03536, 0.02427, 0.03536, 0.02445, 0.03563, 0.02445, 0.9644, 0.02458, 0.9642, 0.02445, 0.9644, 0.02445, 0.03563, 0.02445, 0.03563, 0.02458, 0.03583, 0.02458, 0.9642, 0.02466, 0.9641, 0.02458, 0.9642, 0.02458, 0.03583, 0.02458, 0.03583, 0.02466, 0.03594, 0.02466, 0.9641, 0.9754, 0.9641, 0.9753, 0.9641, 0.9753, 0.03594, 0.9753, 0.03594, 0.9754, 0.03592, 0.9754, 0.9641, 0.9755, 0.9642, 0.9754, 0.9641, 0.9754, 0.03592, 0.9754, 0.03592, 0.9755, 0.03576, 0.9755, 0.9642, 0.9757, 0.9646, 0.9755, 0.9642, 0.9755, 0.03576, 0.9755, 0.03576, 0.9757, 0.0354, 0.9757, 0.9646, 0.976, 0.9651, 0.9757, 0.9646, 0.9757, 0.0354, 0.9757, 0.0354, 0.976, 0.03493, 0.976, 0.9651, 0.9765, 0.9657, 0.976, 0.9651, 0.976, 0.03493, 0.976, 0.03493, 0.9765, 0.03431, 0.9765, 0.9657, 0.9769, 0.9664, 0.9765, 0.9657, 0.9765, 0.03431, 0.9765, 0.03431, 0.9769, 0.03361, 0.9769, 0.9664, 0.9774, 0.9671, 0.9769, 0.9664, 0.9769, 0.03361, 0.9769, 0.03361, 0.9774, 0.03288, 0.9774, 0.9671, 0.9779, 0.9678, 0.9774, 0.9671, 0.9774, 0.03288, 0.9774, 0.03288, 0.9779, 0.03219, 0.9779, 0.9678, 0.9783, 0.9684, 0.9779, 0.9678, 0.9779, 0.03219, 0.9779, 0.03219, 0.9783, 0.0316, 0.9783, 0.9684, 0.9786, 0.9688, 0.9783, 0.9684, 0.9783, 0.0316, 0.9783, 0.0316, 0.9786, 0.03115, 0.9786, 0.9688, 0.9797, 0.9705, 0.9786, 0.9688, 0.9786, 0.03115, 0.9786, 0.03115, 0.9797, 0.02954, 0.9797, 0.9705, 0.981, 0.9724, 0.9797, 0.9705, 0.9797, 0.02954, 0.9797, 0.02954, 0.981, 0.02757, 0.981, 0.9724, 0.9825, 0.9746, 0.981, 0.9724, 0.981, 0.02757, 0.981, 0.02757, 0.9825, 0.02542, 0.9825, 0.9746, 0.984, 0.9768, 0.9825, 0.9746, 0.9825, 0.02542, 0.9825, 0.02542, 0.984, 0.02324, 0.984, 0.9768, 0.9854, 0.9788, 0.984, 0.9768, 0.984, 0.02324, 0.984, 0.02324, 0.9854, 0.0212, 0.9854, 0.9788, 0.9866, 0.9805, 0.9854, 0.9788, 0.9854, 0.0212, 0.9854, 0.0212, 0.9866, 0.01947, 0.9866, 0.9805, 0.9874, 0.9818, 0.9866, 0.9805, 0.9866, 0.01947, 0.9866, 0.01947, 0.9874, 0.01822, 0.9874, 0.9818, 0.9883, 0.983, 0.9874, 0.9818, 0.9874, 0.01822, 0.9874, 0.01822, 0.9883, 0.01698, 0.9883, 0.983, 0.9892, 0.9844, 0.9883, 0.983, 0.9883, 0.01698, 0.9883, 0.01698, 0.9892, 0.01557, 0.9892, 0.9844, 0.9902, 0.9859, 0.9892, 0.9844, 0.9892, 0.01557, 0.9892, 0.01557, 0.9902, 0.01408, 0.9902, 0.9859, 0.9913, 0.9874, 0.9902, 0.9859, 0.9902, 0.01408, 0.9902, 0.01408, 0.9913, 0.0126, 0.9913, 0.9874, 0.9922, 0.9888, 0.9913, 0.9874, 0.9913, 0.0126, 0.9913, 0.0126, 0.9922, 0.01122, 0.9922, 0.9888, 0.993, 0.99, 0.9922, 0.9888, 0.9922, 0.01122, 0.9922, 0.01122, 0.993, 0.01004, 0.993, 0.99, 0.9936, 0.9908, 0.993, 0.99, 0.993, 0.01004, 0.993, 0.01004, 0.9936, 0.009151, 0.9936, 0.9908, 0.9937, 0.9911, 0.9936, 0.9908, 0.9936, 0.009151, 0.9936, 0.009151, 0.9937, 0.00894, 0.9937, 0.9911, 0.9939, 0.9912, 0.9937, 0.9911, 0.9937, 0.00894, 0.9937, 0.00894, 0.9939, 0.008785, 0.9939, 0.9912, 0.994, 0.9914, 0.9939, 0.9912, 0.9939, 0.008785, 0.9939, 0.008785, 0.994, 0.008626, 0.994, 0.9914, 0.9941, 0.9916, 0.994, 0.9914, 0.994, 0.008626, 0.994, 0.008626, 0.9941, 0.0084, 0.9941, 0.9916, 0.9944, 0.992, 0.9941, 0.9916, 0.9941, 0.0084, 0.9941, 0.0084, 0.9944, 0.008045, 0.9944, 0.992, 0.9947, 0.9925, 0.9944, 0.992, 0.9944, 0.008045, 0.9944, 0.008045, 0.9947, 0.007501, 0.9947, 0.9925, 0.9953, 0.9933, 0.9947, 0.9925, 0.9947, 0.007501, 0.9947, 0.007501, 0.9953, 0.006706, 0.9953, 0.9933, 0.9995, 0.9995, 0.9953, 0.9933, 0.9953, 0.006706, 0.9953, 0.006706, 0.9995, 0.0004995, 0.9995, 0.9995, 0.9995, 0.6605, 0.9995, 0.9988, 0.0004995, 0.9988, 0.0004995, 0.9988, 0.0004995, 0.6605, 0.9995, 0.6605, 0.01953, 0.9716, 0.0004995, 0.9995, 0.0004997, 0.0004995, 0.0004997, 0.0004995, 0.01953, 0.02842, 0.01953, 0.9716, 0.121, 0.8228, 0.01953, 0.9716, 0.01953, 0.02842, 0.01953, 0.02842, 0.121, 0.1772, 0.121, 0.8228])
me_rectangle0.materials.append(mat_w__4)
me_rectangle0.materials.append(mat_goldd)
me_rectangle0.use_remesh_preserve_volume = False
me_rectangle0.use_remesh_preserve_attributes = False
me_rectangle0.use_mirror_vertex_groups = False
me_rectangle0.update()
me_plane01 = bpy.data.meshes.new('Plane01')
me_plane01.from_pydata([(1.028, 23.39, -13.91), (0.8503, -0.3548, -13.91), (0.6742, -23.91, -13.91), (1.028, 23.39, -0.1255), (0.8503, -0.3548, -0.1255), (0.6742, -23.91, -0.1255), (1.028, 23.39, 13.77), (0.8503, -0.3548, 13.77), (0.6742, -23.91, 13.77)], [], [(0, 1, 4), (0, 4, 3), (1, 2, 5), (5, 4, 1), (3, 4, 7), (7, 6, 3), (4, 5, 8), (8, 7, 4)])
_uv = me_plane01.uv_layers.new(name='UVMap')
_uv.uv.foreach_set('vector', [0.0004995, 0.0004999, 0.502, 0.0004997, 0.502, 0.498, 0.0004995, 0.0004999, 0.502, 0.498, 0.0004996, 0.498, 0.502, 0.0004997, 0.9995, 0.0004995, 0.9995, 0.498, 0.9995, 0.498, 0.502, 0.498, 0.502, 0.0004997, 0.0004996, 0.498, 0.502, 0.498, 0.502, 0.9995, 0.502, 0.9995, 0.0004996, 0.9995, 0.0004996, 0.498, 0.502, 0.498, 0.9995, 0.498, 0.9995, 0.9995, 0.9995, 0.9995, 0.502, 0.9995, 0.502, 0.498])
me_plane01.materials.append(mat_glossy_green)
me_plane01.use_remesh_preserve_volume = False
me_plane01.use_remesh_preserve_attributes = False
me_plane01.use_mirror_vertex_groups = False
me_plane01.update()

# ---- objects
ob_dummy_group01 = bpy.data.objects.new('$$$DUMMY.Group01', None)
ob_rectangle0 = bpy.data.objects.new('Rectangle0', me_rectangle0)
ob_plane01 = bpy.data.objects.new('Plane01', me_plane01)
ob_lamp = bpy.data.objects.new('Lamp', light_lamp)
ob_camera = bpy.data.objects.new('Camera', cam_camera)

# ---- transforms, parenting, visibility, modifiers, constraints
ob_dummy_group01.location = (0.0, 0.0, 0.0)
ob_dummy_group01.scale = (0.1, 0.1, 0.1)
ob_dummy_group01.empty_image_offset = (0.0, 0.0)
ob_dummy_group01.lineart.crease_threshold = 0.0
ob_rectangle0.parent = ob_dummy_group01
ob_rectangle0.location = (-0.02361, 0.003974, 0.0)
ob_rectangle0.rotation_euler = (1.571, 6.027e-08, 1.563)
ob_rectangle0.lineart.crease_threshold = 0.0
ob_plane01.parent = ob_dummy_group01
ob_plane01.location = (-0.6204, 1.982, 0.1379)
ob_plane01.rotation_euler = (1.571, -2.813e-08, -1.578)
ob_plane01.lineart.crease_threshold = 0.0
ob_lamp.location = (4.076, 1.005, 5.904)
ob_lamp.rotation_euler = (0.6503, 0.05522, 1.866)
ob_lamp.lock_rotations_4d = False
ob_lamp.empty_display_type = 'ARROWS'
ob_lamp.color = (0.0, 0.0, 0.0, 0.0)
ob_lamp.lineart.crease_threshold = 0.0
ob_camera.location = (7.481, -6.508, 5.344)
ob_camera.rotation_euler = (1.109, 0.01082, 0.8149)
ob_camera.lock_rotations_4d = False
ob_camera.empty_display_type = 'ARROWS'
ob_camera.color = (0.0, 0.0, 0.0, 0.0)
ob_camera.display_type = 'WIRE'
ob_camera.lineart.crease_threshold = 0.0

# ---- collection membership
col_collection_1.objects.link(ob_dummy_group01)
col_collection_1.objects.link(ob_rectangle0)
col_collection_1.objects.link(ob_plane01)
col_collection_1.objects.link(ob_lamp)
col_collection_1.objects.link(ob_camera)

# ---- scene / render settings (as saved in the file)
scene.camera = ob_camera
scene.frame_start = 1; scene.frame_end = 250; scene.frame_set(1)
scene.render.engine = 'BLENDER_EEVEE_NEXT'
scene.render.resolution_percentage = 50
scene.render.dither_intensity = 0.0
scene.cycles.use_denoising = False
scene.cycles.samples = 10
scene.cycles.sampling_pattern = 'TABULATED_SOBOL'
scene.cycles.light_sampling_threshold = 0.0
scene.cycles.use_adaptive_sampling = False
scene.cycles.use_light_tree = False
scene.cycles.blur_glossy = 0.0
scene.cycles.pixel_filter_type = 'GAUSSIAN'
scene.cycles.sample_clamp_indirect = 0.0
scene.view_settings.view_transform = 'Standard'
bpy.context.view_layer.update()
